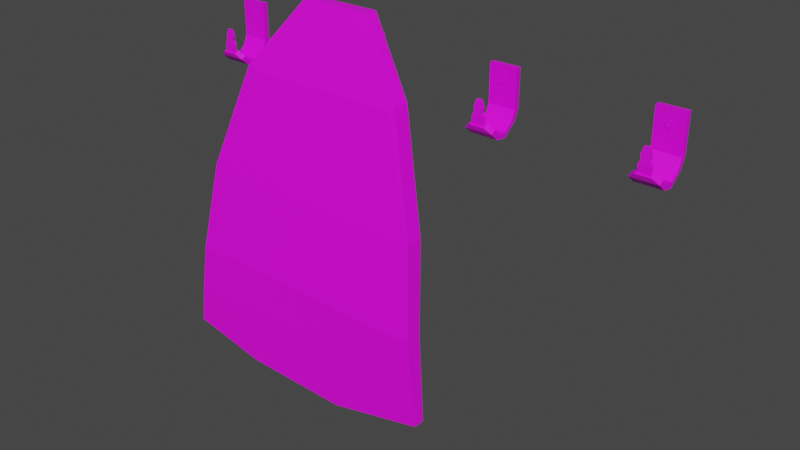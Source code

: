 # Source: customization_hanger.blend  (saved by Blender 3.5.10; exported with 4.5.12 LTS)
import bpy
from mathutils import Matrix  # noqa: F401  (used for matrix-valued properties, if any)

bpy.ops.wm.read_factory_settings(use_empty=True)
scene = bpy.context.scene
scene.name = 'Scene'

# ---- collections
col_collection = bpy.data.collections.new('Collection'); scene.collection.children.link(col_collection)

# ---- images (referenced by path relative to the original .blend; pixels are not part of the script)
import os
ASSET_DIR = os.environ.get("B2B_ASSET_DIR", "")  # directory of the original .blend (textures are referenced by path, not embedded)
HERE = os.path.dirname(os.path.abspath(__file__))  # packed textures are extracted next to this script under _unpacked/

def load_image(name, relpath, width, height, colorspace="sRGB"):
    """Load a texture the original file referenced (path relative to the .blend, or extracted next to this script)."""
    p = next((c for c in (os.path.join(HERE, relpath), os.path.join(ASSET_DIR, relpath)) if relpath and os.path.exists(c)), "")
    if p:
        img = bpy.data.images.load(p, check_existing=True)
        img.name = name
    else:  # same state as the original file: an image datablock whose file is absent (Cycles renders it pink)
        img = bpy.data.images.new(name, width, height)
        img.source = "FILE"
        img.filepath = "//" + (relpath or name)
    img.colorspace_settings.name = colorspace
    return img
img_default_material_png = load_image('default_material.png', 'default_material.png', 1024, 1024, 'sRGB')

# ---- materials (node trees are filled in below, after node groups)
mat_material = bpy.data.materials.new('Material')
mat_material.alpha_threshold = 0.0
mat_material.use_transparent_shadow = False
mat_material.roughness = 0.5
mat_material.line_color = (0.0, 0.0, 0.0, 1.0)

# ---- material node trees
mat_material.use_nodes = True; mat_material.node_tree.nodes.clear()
_N = mat_material.node_tree.nodes; _L = mat_material.node_tree.links
n0 = _N.new('ShaderNodeOutputMaterial'); n0.name = 'Material Output'; n0.location = (300, 300)
n1 = _N.new('ShaderNodeBsdfPrincipled'); n1.name = 'Principled BSDF'; n1.location = (10, 300)
n1.distribution = 'GGX'
n1.subsurface_method = 'RANDOM_WALK_SKIN'
n1.inputs[3].default_value = 1.45
n1.inputs[27].default_value = (0.0, 0.0, 0.0, 1.0)
n1.inputs[28].default_value = 1.0
n2 = _N.new('ShaderNodeTexImage'); n2.name = 'Image Texture'; n2.location = (-338, 77)
n2.image = img_default_material_png
_L.new(n1.outputs[0], n0.inputs[0])
_L.new(n2.outputs[0], n1.inputs[0])
n0.is_active_output = True

# ---- world
world_world = bpy.data.worlds.new('World'); scene.world = world_world
world_world.use_nodes = True; world_world.node_tree.nodes.clear()
_N = world_world.node_tree.nodes; _L = world_world.node_tree.links
n0 = _N.new('ShaderNodeOutputWorld'); n0.name = 'World Output'; n0.location = (300, 300)
n1 = _N.new('ShaderNodeBackground'); n1.name = 'Background'; n1.location = (10, 300)
n1.inputs[0].default_value = (0.05088, 0.05088, 0.05088, 1.0)
_L.new(n1.outputs[0], n0.inputs[0])
n0.is_active_output = True
world_world.color = (0.05088, 0.05088, 0.05088)
world_world.use_sun_shadow = False
world_world.sun_shadow_jitter_overblur = 0.0

# ---- meshes
me_cube_003 = bpy.data.meshes.new('Cube.003')
me_cube_003.from_pydata([(-0.9456, 0.0513, 0.2296), (-0.9456, 0.0513, 0.1226), (-0.8386, 0.0513, 0.2296), (-0.8386, 0.0513, 0.1226), (-0.8821, 0.0513, 0.1861), (-0.9021, 0.0513, 0.1861), (-0.9021, 0.0513, 0.1661), (-0.8821, 0.0513, 0.1661), (-0.8921, 0.0513, 0.1903), (-0.9063, 0.0513, 0.1761), (-0.8921, 0.0513, 0.1619), (-0.8779, 0.0513, 0.1761), (-0.8921, 0.03014, 0.1903), (-0.9021, 0.03014, 0.1861), (-0.9063, 0.03014, 0.1761), (-0.9021, 0.03014, 0.1661), (-0.8921, 0.03014, 0.1619), (-0.8821, 0.03014, 0.1661), (-0.8779, 0.03014, 0.1761), (-0.8821, 0.03014, 0.1861), (-0.8386, 0.03014, 0.2296), (-0.9456, 0.03014, 0.2296), (-0.9456, 0.03014, 0.1226), (-0.8386, 0.03014, 0.1226), (-0.9456, 0.03193, 0.04321), (-0.8386, 0.03193, 0.04321), (-0.9456, 0.01078, 0.04321), (-0.8386, 0.01078, 0.04321), (-0.8386, 0.03014, 0.0829), (-0.8386, 0.0513, 0.0829), (-0.9456, 0.0513, 0.0829), (-0.9456, 0.03014, 0.0829), (-0.9456, -0.02259, -0.0009627), (-0.8386, -0.02259, -0.0009627), (-0.9456, -0.01952, 0.01997), (-0.8386, -0.01952, 0.01997), (-0.9456, -0.06599, 0.006907), (-0.8386, -0.06599, 0.006907), (-0.9456, -0.05263, 0.02331), (-0.8386, -0.05263, 0.02331), (-0.9456, -0.1001, 0.03576), (-0.8386, -0.1001, 0.03576), (-0.9456, -0.08154, 0.04582), (-0.8386, -0.08154, 0.04582), (-0.9152, -0.1053, 0.05887), (-0.8691, -0.1053, 0.05887), (-0.9152, -0.09805, 0.06278), (-0.8691, -0.09805, 0.06278), (-0.9216, -0.111, 0.0558), (-0.8626, -0.111, 0.0558), (-0.9216, -0.09236, 0.06585), (-0.8626, -0.09236, 0.06585), (-0.9019, -0.1024, 0.1479), (-0.8824, -0.1024, 0.1479), (-0.9019, -0.09512, 0.1479), (-0.8824, -0.09512, 0.1479), (-0.8691, -0.09511, 0.09116), (-0.874, -0.09352, 0.1195), (-0.874, -0.1053, 0.1182), (-0.8691, -0.1069, 0.08855), (-0.9102, -0.1053, 0.1182), (-0.9152, -0.1069, 0.08855), (-0.9102, -0.09352, 0.1195), (-0.9152, -0.09511, 0.09116), (-0.8774, -0.09431, 0.1053), (-0.8774, -0.1061, 0.1034), (-0.9068, -0.1061, 0.1034), (-0.9068, -0.09431, 0.1053), (-0.903, 0.03014, 0.187), (-0.903, 0.03014, 0.1651), (-0.8812, 0.03014, 0.187), (-0.8812, 0.03014, 0.1651), (-0.8921, 0.03014, 0.1915), (-0.9076, 0.03014, 0.176), (-0.8921, 0.03014, 0.1606), (-0.8767, 0.03014, 0.176), (-0.8921, 0.03014, 0.1901), (-0.902, 0.03014, 0.186), (-0.9061, 0.03014, 0.176), (-0.902, 0.03014, 0.1661), (-0.8921, 0.03014, 0.162), (-0.8822, 0.03014, 0.1661), (-0.8781, 0.03014, 0.176), (-0.8822, 0.03014, 0.186), (-0.8921, 0.02788, 0.1798), (-0.8948, 0.02788, 0.1787), (-0.8959, 0.02788, 0.176), (-0.8948, 0.02788, 0.1734), (-0.8921, 0.02788, 0.1723), (-0.8894, 0.02788, 0.1734), (-0.8883, 0.02788, 0.176), (-0.8894, 0.02788, 0.1787), (-0.8921, 0.02788, 0.1915), (-0.903, 0.02788, 0.187), (-0.9076, 0.02788, 0.176), (-0.903, 0.02788, 0.1651), (-0.8921, 0.02788, 0.1606), (-0.8812, 0.02788, 0.1651), (-0.8767, 0.02788, 0.176), (-0.8812, 0.02788, 0.187), (-0.8921, 0.0513, 0.1901), (-0.902, 0.0513, 0.186), (-0.9061, 0.0513, 0.176), (-0.902, 0.0513, 0.1661), (-0.8921, 0.0513, 0.162), (-0.8822, 0.0513, 0.1661), (-0.8781, 0.0513, 0.176), (-0.8822, 0.0513, 0.186), (-0.8921, 0.0513, 0.176), (-0.8921, 0.02788, 0.1901), (-0.902, 0.02788, 0.186), (-0.9061, 0.02788, 0.176), (-0.902, 0.02788, 0.1661), (-0.8921, 0.02788, 0.162), (-0.8822, 0.02788, 0.1661), (-0.8781, 0.02788, 0.176), (-0.8822, 0.02788, 0.186), (-0.8921, 0.02854, 0.176), (-0.8894, 0.02854, 0.176), (-0.8949, 0.02854, 0.176), (-0.8921, 0.02854, 0.1788), (-0.8921, 0.02854, 0.1733), (-0.8941, 0.02854, 0.178), (-0.8941, 0.02854, 0.1741), (-0.8902, 0.02854, 0.1741), (-0.8902, 0.02854, 0.178), (-0.3435, 0.0513, 0.2296), (-0.3435, 0.0513, 0.1226), (-0.2365, 0.0513, 0.2296), (-0.2365, 0.0513, 0.1226), (-0.28, 0.0513, 0.1861), (-0.3, 0.0513, 0.1861), (-0.3, 0.0513, 0.1661), (-0.28, 0.0513, 0.1661), (-0.29, 0.0513, 0.1903), (-0.3042, 0.0513, 0.1761), (-0.29, 0.0513, 0.1619), (-0.2758, 0.0513, 0.1761), (-0.29, 0.03014, 0.1903), (-0.3, 0.03014, 0.1861), (-0.3042, 0.03014, 0.1761), (-0.3, 0.03014, 0.1661), (-0.29, 0.03014, 0.1619), (-0.28, 0.03014, 0.1661), (-0.2758, 0.03014, 0.1761), (-0.28, 0.03014, 0.1861), (-0.2365, 0.03014, 0.2296), (-0.3435, 0.03014, 0.2296), (-0.3435, 0.03014, 0.1226), (-0.2365, 0.03014, 0.1226), (-0.3435, 0.03193, 0.04321), (-0.2365, 0.03193, 0.04321), (-0.3435, 0.01078, 0.04321), (-0.2365, 0.01078, 0.04321), (-0.2365, 0.03014, 0.0829), (-0.2365, 0.0513, 0.0829), (-0.3435, 0.0513, 0.0829), (-0.3435, 0.03014, 0.0829), (-0.3435, -0.02259, -0.0009627), (-0.2365, -0.02259, -0.0009627), (-0.3435, -0.01952, 0.01997), (-0.2365, -0.01952, 0.01997), (-0.3435, -0.06599, 0.006907), (-0.2365, -0.06599, 0.006907), (-0.3435, -0.05263, 0.02331), (-0.2365, -0.05263, 0.02331), (-0.3435, -0.1001, 0.03576), (-0.2365, -0.1001, 0.03576), (-0.3435, -0.08154, 0.04582), (-0.2365, -0.08154, 0.04582), (-0.3131, -0.1053, 0.05887), (-0.267, -0.1053, 0.05887), (-0.3131, -0.09805, 0.06278), (-0.267, -0.09805, 0.06278), (-0.3195, -0.111, 0.0558), (-0.2605, -0.111, 0.0558), (-0.3195, -0.09236, 0.06585), (-0.2605, -0.09236, 0.06585), (-0.2998, -0.1024, 0.1479), (-0.2803, -0.1024, 0.1479), (-0.2998, -0.09512, 0.1479), (-0.2803, -0.09512, 0.1479), (-0.267, -0.09511, 0.09116), (-0.2719, -0.09352, 0.1195), (-0.2719, -0.1053, 0.1182), (-0.267, -0.1069, 0.08855), (-0.3081, -0.1053, 0.1182), (-0.3131, -0.1069, 0.08855), (-0.3081, -0.09352, 0.1195), (-0.3131, -0.09511, 0.09116), (-0.2753, -0.09431, 0.1053), (-0.2753, -0.1061, 0.1034), (-0.3047, -0.1061, 0.1034), (-0.3047, -0.09431, 0.1053), (-0.3009, 0.03014, 0.187), (-0.3009, 0.03014, 0.1651), (-0.2791, 0.03014, 0.187), (-0.2791, 0.03014, 0.1651), (-0.29, 0.03014, 0.1915), (-0.3054, 0.03014, 0.176), (-0.29, 0.03014, 0.1606), (-0.2746, 0.03014, 0.176), (-0.29, 0.03014, 0.1901), (-0.2999, 0.03014, 0.186), (-0.304, 0.03014, 0.176), (-0.2999, 0.03014, 0.1661), (-0.29, 0.03014, 0.162), (-0.2801, 0.03014, 0.1661), (-0.276, 0.03014, 0.176), (-0.2801, 0.03014, 0.186), (-0.29, 0.02788, 0.1798), (-0.2927, 0.02788, 0.1787), (-0.2938, 0.02788, 0.176), (-0.2927, 0.02788, 0.1734), (-0.29, 0.02788, 0.1723), (-0.2873, 0.02788, 0.1734), (-0.2862, 0.02788, 0.176), (-0.2873, 0.02788, 0.1787), (-0.29, 0.02788, 0.1915), (-0.3009, 0.02788, 0.187), (-0.3054, 0.02788, 0.176), (-0.3009, 0.02788, 0.1651), (-0.29, 0.02788, 0.1606), (-0.2791, 0.02788, 0.1651), (-0.2746, 0.02788, 0.176), (-0.2791, 0.02788, 0.187), (-0.29, 0.0513, 0.1901), (-0.2999, 0.0513, 0.186), (-0.304, 0.0513, 0.176), (-0.2999, 0.0513, 0.1661), (-0.29, 0.0513, 0.162), (-0.2801, 0.0513, 0.1661), (-0.276, 0.0513, 0.176), (-0.2801, 0.0513, 0.186), (-0.29, 0.0513, 0.176), (-0.29, 0.02788, 0.1901), (-0.2999, 0.02788, 0.186), (-0.304, 0.02788, 0.176), (-0.2999, 0.02788, 0.1661), (-0.29, 0.02788, 0.162), (-0.2801, 0.02788, 0.1661), (-0.276, 0.02788, 0.176), (-0.2801, 0.02788, 0.186), (-0.29, 0.02854, 0.176), (-0.2873, 0.02854, 0.176), (-0.2927, 0.02854, 0.176), (-0.29, 0.02854, 0.1788), (-0.29, 0.02854, 0.1733), (-0.2919, 0.02854, 0.178), (-0.2919, 0.02854, 0.1741), (-0.2881, 0.02854, 0.1741), (-0.2881, 0.02854, 0.178), (0.8546, 0.0513, 0.2296), (0.8546, 0.0513, 0.1226), (0.9615, 0.0513, 0.2296), (0.9615, 0.0513, 0.1226), (0.9181, 0.0513, 0.1861), (0.898, 0.0513, 0.1861), (0.898, 0.0513, 0.1661), (0.9181, 0.0513, 0.1661), (0.9081, 0.0513, 0.1903), (0.8939, 0.0513, 0.1761), (0.9081, 0.0513, 0.1619), (0.9222, 0.0513, 0.1761), (0.9081, 0.03014, 0.1903), (0.898, 0.03014, 0.1861), (0.8939, 0.03014, 0.1761), (0.898, 0.03014, 0.1661), (0.9081, 0.03014, 0.1619), (0.9181, 0.03014, 0.1661), (0.9181, 0.03014, 0.1861), (0.9615, 0.03014, 0.2296), (0.8546, 0.03014, 0.2296), (0.8546, 0.03014, 0.1226), (0.9615, 0.03014, 0.1226), (0.8546, 0.03193, 0.04321), (0.9615, 0.03193, 0.04321), (0.8546, 0.01078, 0.04321), (0.9615, 0.01078, 0.04321), (0.9615, 0.03014, 0.0829), (0.9615, 0.0513, 0.0829), (0.8546, 0.0513, 0.0829), (0.8546, 0.03014, 0.0829), (0.8546, -0.02259, -0.0009627), (0.9615, -0.02259, -0.0009627), (0.8546, -0.01952, 0.01997), (0.9615, -0.01952, 0.01997), (0.8546, -0.06599, 0.006907), (0.9615, -0.06599, 0.006907), (0.8546, -0.05263, 0.02331), (0.9615, -0.05263, 0.02331), (0.8546, -0.1001, 0.03576), (0.9615, -0.1001, 0.03576), (0.8546, -0.08154, 0.04582), (0.9615, -0.08154, 0.04582), (0.885, -0.1053, 0.05887), (0.9311, -0.1053, 0.05887), (0.885, -0.09805, 0.06278), (0.9311, -0.09805, 0.06278), (0.8785, -0.111, 0.0558), (0.9376, -0.111, 0.0558), (0.8785, -0.09236, 0.06585), (0.9376, -0.09236, 0.06585), (0.8983, -0.1024, 0.1479), (0.9178, -0.1024, 0.1479), (0.8983, -0.09512, 0.1479), (0.9178, -0.09512, 0.1479), (0.9311, -0.09511, 0.09116), (0.9262, -0.09352, 0.1195), (0.9262, -0.1053, 0.1182), (0.9311, -0.1069, 0.08855), (0.8899, -0.1053, 0.1182), (0.885, -0.1069, 0.08855), (0.8899, -0.09352, 0.1195), (0.885, -0.09511, 0.09116), (0.9228, -0.09431, 0.1053), (0.9228, -0.1061, 0.1034), (0.8933, -0.1061, 0.1034), (0.8933, -0.09431, 0.1053), (0.2429, 0.0513, 0.2296), (0.2429, 0.0513, 0.1226), (0.3499, 0.0513, 0.2296), (0.3499, 0.0513, 0.1226), (0.3064, 0.0513, 0.1861), (0.2864, 0.0513, 0.1861), (0.2864, 0.0513, 0.1661), (0.3064, 0.0513, 0.1661), (0.2964, 0.0513, 0.1903), (0.2822, 0.0513, 0.1761), (0.2964, 0.0513, 0.1619), (0.3106, 0.0513, 0.1761), (0.2964, 0.03014, 0.1903), (0.2864, 0.03014, 0.1861), (0.2822, 0.03014, 0.1761), (0.2864, 0.03014, 0.1661), (0.2964, 0.03014, 0.1619), (0.3064, 0.03014, 0.1661), (0.3064, 0.03014, 0.1861), (0.3499, 0.03014, 0.2296), (0.2429, 0.03014, 0.2296), (0.2429, 0.03014, 0.1226), (0.3499, 0.03014, 0.1226), (0.2429, 0.03193, 0.04321), (0.3499, 0.03193, 0.04321), (0.2429, 0.01078, 0.04321), (0.3499, 0.01078, 0.04321), (0.3499, 0.03014, 0.0829), (0.3499, 0.0513, 0.0829), (0.2429, 0.0513, 0.0829), (0.2429, 0.03014, 0.0829), (0.2429, -0.02259, -0.0009627), (0.3499, -0.02259, -0.0009627), (0.2429, -0.01952, 0.01997), (0.3499, -0.01952, 0.01997), (0.2429, -0.06599, 0.006907), (0.3499, -0.06599, 0.006907), (0.2429, -0.05263, 0.02331), (0.3499, -0.05263, 0.02331), (0.2429, -0.1001, 0.03576), (0.3499, -0.1001, 0.03576), (0.2429, -0.08154, 0.04582), (0.3499, -0.08154, 0.04582), (0.2734, -0.1053, 0.05887), (0.3195, -0.1053, 0.05887), (0.2734, -0.09805, 0.06278), (0.3195, -0.09805, 0.06278), (0.2669, -0.111, 0.0558), (0.3259, -0.111, 0.0558), (0.2669, -0.09236, 0.06585), (0.3259, -0.09236, 0.06585), (0.2867, -0.1024, 0.1479), (0.3062, -0.1024, 0.1479), (0.2867, -0.09512, 0.1479), (0.3062, -0.09512, 0.1479), (0.3195, -0.09511, 0.09116), (0.3145, -0.09352, 0.1195), (0.3145, -0.1053, 0.1182), (0.3195, -0.1069, 0.08855), (0.2783, -0.1053, 0.1182), (0.2734, -0.1069, 0.08855), (0.2783, -0.09352, 0.1195), (0.2734, -0.09511, 0.09116), (0.3111, -0.09431, 0.1053), (0.3111, -0.1061, 0.1034), (0.2817, -0.1061, 0.1034), (0.2817, -0.09431, 0.1053), (0.8959, 0.03014, 0.187), (0.8959, 0.03014, 0.1651), (0.9177, 0.03014, 0.187), (0.9177, 0.03014, 0.1651), (0.9068, 0.03014, 0.1915), (0.8914, 0.03014, 0.176), (0.9068, 0.03014, 0.1606), (0.9222, 0.03014, 0.176), (0.9068, 0.03014, 0.1901), (0.8969, 0.03014, 0.186), (0.8928, 0.03014, 0.176), (0.8969, 0.03014, 0.1661), (0.9068, 0.03014, 0.162), (0.9167, 0.03014, 0.1661), (0.9208, 0.03014, 0.176), (0.9167, 0.03014, 0.186), (0.9068, 0.02788, 0.1798), (0.9041, 0.02788, 0.1787), (0.903, 0.02788, 0.176), (0.9041, 0.02788, 0.1734), (0.9068, 0.02788, 0.1723), (0.9095, 0.02788, 0.1734), (0.9106, 0.02788, 0.176), (0.9095, 0.02788, 0.1787), (0.9068, 0.02788, 0.1915), (0.8959, 0.02788, 0.187), (0.8914, 0.02788, 0.176), (0.8959, 0.02788, 0.1651), (0.9068, 0.02788, 0.1606), (0.9177, 0.02788, 0.1651), (0.9222, 0.02788, 0.176), (0.9177, 0.02788, 0.187), (0.9068, 0.0513, 0.1901), (0.8969, 0.0513, 0.186), (0.8928, 0.0513, 0.176), (0.8969, 0.0513, 0.1661), (0.9068, 0.0513, 0.162), (0.9167, 0.0513, 0.1661), (0.9208, 0.0513, 0.176), (0.9167, 0.0513, 0.186), (0.9068, 0.0513, 0.176), (0.9068, 0.02788, 0.1901), (0.8969, 0.02788, 0.186), (0.8928, 0.02788, 0.176), (0.8969, 0.02788, 0.1661), (0.9068, 0.02788, 0.162), (0.9167, 0.02788, 0.1661), (0.9208, 0.02788, 0.176), (0.9167, 0.02788, 0.186), (0.9068, 0.02854, 0.176), (0.9095, 0.02854, 0.176), (0.9041, 0.02854, 0.176), (0.9068, 0.02854, 0.1788), (0.9068, 0.02854, 0.1733), (0.9049, 0.02854, 0.178), (0.9049, 0.02854, 0.1741), (0.9087, 0.02854, 0.1741), (0.9087, 0.02854, 0.178), (0.2842, 0.03014, 0.187), (0.2842, 0.03014, 0.1651), (0.3061, 0.03014, 0.187), (0.3061, 0.03014, 0.1651), (0.2952, 0.03014, 0.1915), (0.2797, 0.03014, 0.176), (0.2952, 0.03014, 0.1606), (0.3106, 0.03014, 0.176), (0.2952, 0.03014, 0.1901), (0.2852, 0.03014, 0.186), (0.2811, 0.03014, 0.176), (0.2852, 0.03014, 0.1661), (0.2952, 0.03014, 0.162), (0.3051, 0.03014, 0.1661), (0.3092, 0.03014, 0.176), (0.3051, 0.03014, 0.186), (0.2952, 0.02788, 0.1798), (0.2925, 0.02788, 0.1787), (0.2914, 0.02788, 0.176), (0.2925, 0.02788, 0.1734), (0.2952, 0.02788, 0.1723), (0.2978, 0.02788, 0.1734), (0.2989, 0.02788, 0.176), (0.2978, 0.02788, 0.1787), (0.2952, 0.02788, 0.1915), (0.2842, 0.02788, 0.187), (0.2797, 0.02788, 0.176), (0.2842, 0.02788, 0.1651), (0.2952, 0.02788, 0.1606), (0.3061, 0.02788, 0.1651), (0.3106, 0.02788, 0.176), (0.3061, 0.02788, 0.187), (0.2952, 0.0513, 0.1901), (0.2852, 0.0513, 0.186), (0.2811, 0.0513, 0.176), (0.2852, 0.0513, 0.1661), (0.2952, 0.0513, 0.162), (0.3051, 0.0513, 0.1661), (0.3092, 0.0513, 0.176), (0.3051, 0.0513, 0.186), (0.2952, 0.0513, 0.176), (0.2952, 0.02788, 0.1901), (0.2852, 0.02788, 0.186), (0.2811, 0.02788, 0.176), (0.2852, 0.02788, 0.1661), (0.2952, 0.02788, 0.162), (0.3051, 0.02788, 0.1661), (0.3092, 0.02788, 0.176), (0.3051, 0.02788, 0.186), (0.2952, 0.02854, 0.176), (0.2979, 0.02854, 0.176), (0.2924, 0.02854, 0.176), (0.2952, 0.02854, 0.1788), (0.2952, 0.02854, 0.1733), (0.2932, 0.02854, 0.178), (0.2932, 0.02854, 0.1741), (0.2971, 0.02854, 0.1741), (0.2971, 0.02854, 0.178), (-0.4283, -0.147, 0.3245), (-0.6238, -0.2329, 0.07641), (-0.7488, -0.3156, -0.3254), (-0.8485, -0.3644, -1.01), (-0.8881, -0.3198, -1.037), (0.2518, -0.3198, -1.04), (-0.7832, -0.2456, -0.3178), (-0.6557, -0.1612, 0.09184), (-0.446, -0.09101, 0.3577), (-0.1536, -0.09101, 0.3577), (0.043, -0.1612, 0.09184), (0.1744, -0.2456, -0.3543), (-0.1369, -0.3198, -1.126), (-0.5746, -0.3198, -1.108), (-0.172, -0.147, 0.3245), (0.01078, -0.2328, 0.07715), (0.1397, -0.3158, -0.3611), (0.2132, -0.3644, -1.013), (-0.1401, -0.3645, -1.091), (-0.5699, -0.3645, -1.073), (-0.8008, -0.3614, -0.6823), (0.1781, -0.3615, -0.7012), (0.1974, -0.366, -0.8728), (-0.827, -0.366, -0.8621), (-0.8357, -0.3034, -0.6773), (0.2131, -0.2967, -0.6973), (0.043, -0.2283, 0.09184), (0.1744, -0.3144, -0.3543), (-0.1536, -0.1354, 0.3577), (-0.446, -0.1354, 0.3577), (-0.6557, -0.2283, 0.09184), (-0.7832, -0.3144, -0.3178), (-0.8357, -0.3611, -0.6773), (0.2324, -0.366, -0.8688), (0.2518, -0.3642, -1.04), (-0.1369, -0.3642, -1.126), (-0.5746, -0.3642, -1.108), (-0.8881, -0.3642, -1.037), (-0.8619, -0.366, -0.8571), (0.2131, -0.3611, -0.6973), (-0.597, -0.1416, 0.1663), (-0.01207, -0.1416, 0.1663), (-0.3382, -0.1612, 0.09184), (-0.2315, -0.1612, 0.09184), (-0.3382, -0.1416, 0.1663), (-0.2315, -0.1416, 0.1663), (-0.3258, -0.1613, 0.09184), (-0.2439, -0.1612, 0.09184), (-0.3258, -0.1416, 0.1663), (-0.2438, -0.1415, 0.1663), (-0.2438, -0.1323, 0.08422), (-0.2314, -0.1324, 0.08422), (-0.2438, -0.1127, 0.1587), (-0.2314, -0.1127, 0.1587), (-0.3381, -0.1127, 0.1587), (-0.3381, -0.1324, 0.08422), (-0.3258, -0.1324, 0.08422), (-0.3257, -0.1127, 0.1587), (-0.2437, -0.1041, 0.07675), (-0.2314, -0.0949, 0.07433), (-0.2437, -0.0844, 0.1512), (-0.2314, -0.07523, 0.1488), (-0.338, -0.07523, 0.1488), (-0.338, -0.0949, 0.07433), (-0.3257, -0.1041, 0.07675), (-0.3257, -0.08445, 0.1512), (-0.277, -0.09204, 0.07358), (-0.2646, -0.08287, 0.07115), (-0.2769, -0.07237, 0.1481), (-0.2646, -0.0632, 0.1456), (-0.2972, -0.08936, 0.07285), (-0.2972, -0.06969, 0.1473), (-0.3095, -0.08014, 0.07042), (-0.3095, -0.06047, 0.1449)], [], [(19, 18, 17, 23, 20), (5, 0, 2, 4, 8), (6, 1, 0, 5, 9), (7, 3, 1, 6, 10), (4, 2, 3, 7, 11), (17, 16, 15, 22, 23), (15, 14, 13, 21, 22), (13, 12, 19, 20, 21), (29, 28, 27, 25), (9, 5, 13, 14), (4, 11, 18, 19), (5, 8, 12, 13), (3, 2, 20, 23), (10, 6, 15, 16), (2, 0, 21, 20), (6, 9, 14, 15), (11, 7, 17, 18), (0, 1, 22, 21), (8, 4, 19, 12), (7, 10, 16, 17), (26, 24, 32, 34), (30, 29, 25, 24), (28, 31, 26, 27), (31, 30, 24, 26), (22, 1, 30, 31), (23, 22, 31, 28), (1, 3, 29, 30), (3, 23, 28, 29), (32, 33, 37, 36), (27, 26, 34, 35), (25, 27, 35, 33), (24, 25, 33, 32), (38, 36, 40, 42), (34, 32, 36, 38), (35, 34, 38, 39), (33, 35, 39, 37), (41, 43, 51, 49), (39, 38, 42, 43), (37, 39, 43, 41), (36, 37, 41, 40), (58, 57, 55, 53), (40, 41, 49, 48), (42, 40, 48, 50), (43, 42, 50, 51), (45, 44, 48, 49), (46, 47, 51, 50), (47, 45, 49, 51), (44, 46, 50, 48), (52, 53, 55, 54), (60, 58, 53, 52), (62, 60, 52, 54), (57, 62, 54, 55), (47, 46, 63, 56), (64, 67, 62, 57), (46, 44, 61, 63), (67, 66, 60, 62), (44, 45, 59, 61), (66, 65, 58, 60), (45, 47, 56, 59), (65, 64, 57, 58), (59, 56, 64, 65), (61, 59, 65, 66), (63, 61, 66, 67), (56, 63, 67, 64), (77, 76, 100, 101), (81, 80, 104, 105), (76, 83, 107, 100), (80, 79, 103, 104), (77, 68, 72, 76), (79, 69, 73, 78), (81, 71, 74, 80), (83, 70, 75, 82), (76, 72, 70, 83), (78, 73, 68, 77), (80, 74, 69, 79), (82, 75, 71, 81), (88, 89, 124, 121), (91, 84, 120, 125), (87, 88, 121, 123), (86, 87, 123, 119), (110, 109, 92, 93), (112, 111, 94, 95), (114, 113, 96, 97), (116, 115, 98, 99), (109, 116, 99, 92), (111, 110, 93, 94), (113, 112, 95, 96), (115, 114, 97, 98), (68, 73, 94, 93), (75, 70, 99, 98), (73, 69, 95, 94), (69, 74, 96, 95), (70, 72, 92, 99), (74, 71, 97, 96), (72, 68, 93, 92), (71, 75, 98, 97), (108, 106, 105, 104), (100, 107, 106, 108), (101, 100, 108, 102), (102, 108, 104, 103), (82, 81, 105, 106), (78, 77, 101, 102), (83, 82, 106, 107), (79, 78, 102, 103), (85, 84, 109, 110), (87, 86, 111, 112), (89, 88, 113, 114), (91, 90, 115, 116), (84, 91, 116, 109), (86, 85, 110, 111), (88, 87, 112, 113), (90, 89, 114, 115), (117, 121, 124, 118), (120, 117, 118, 125), (122, 119, 117, 120), (119, 123, 121, 117), (84, 85, 122, 120), (89, 90, 118, 124), (85, 86, 119, 122), (90, 91, 125, 118), (145, 144, 143, 149, 146), (131, 126, 128, 130, 134), (132, 127, 126, 131, 135), (133, 129, 127, 132, 136), (130, 128, 129, 133, 137), (143, 142, 141, 148, 149), (141, 140, 139, 147, 148), (139, 138, 145, 146, 147), (155, 154, 153, 151), (135, 131, 139, 140), (130, 137, 144, 145), (131, 134, 138, 139), (129, 128, 146, 149), (136, 132, 141, 142), (128, 126, 147, 146), (132, 135, 140, 141), (137, 133, 143, 144), (126, 127, 148, 147), (134, 130, 145, 138), (133, 136, 142, 143), (152, 150, 158, 160), (156, 155, 151, 150), (154, 157, 152, 153), (157, 156, 150, 152), (148, 127, 156, 157), (149, 148, 157, 154), (127, 129, 155, 156), (129, 149, 154, 155), (158, 159, 163, 162), (153, 152, 160, 161), (151, 153, 161, 159), (150, 151, 159, 158), (164, 162, 166, 168), (160, 158, 162, 164), (161, 160, 164, 165), (159, 161, 165, 163), (167, 169, 177, 175), (165, 164, 168, 169), (163, 165, 169, 167), (162, 163, 167, 166), (184, 183, 181, 179), (166, 167, 175, 174), (168, 166, 174, 176), (169, 168, 176, 177), (171, 170, 174, 175), (172, 173, 177, 176), (173, 171, 175, 177), (170, 172, 176, 174), (178, 179, 181, 180), (186, 184, 179, 178), (188, 186, 178, 180), (183, 188, 180, 181), (173, 172, 189, 182), (190, 193, 188, 183), (172, 170, 187, 189), (193, 192, 186, 188), (170, 171, 185, 187), (192, 191, 184, 186), (171, 173, 182, 185), (191, 190, 183, 184), (185, 182, 190, 191), (187, 185, 191, 192), (189, 187, 192, 193), (182, 189, 193, 190), (203, 202, 226, 227), (207, 206, 230, 231), (202, 209, 233, 226), (206, 205, 229, 230), (203, 194, 198, 202), (205, 195, 199, 204), (207, 197, 200, 206), (209, 196, 201, 208), (202, 198, 196, 209), (204, 199, 194, 203), (206, 200, 195, 205), (208, 201, 197, 207), (214, 215, 250, 247), (217, 210, 246, 251), (213, 214, 247, 249), (212, 213, 249, 245), (236, 235, 218, 219), (238, 237, 220, 221), (240, 239, 222, 223), (242, 241, 224, 225), (235, 242, 225, 218), (237, 236, 219, 220), (239, 238, 221, 222), (241, 240, 223, 224), (194, 199, 220, 219), (201, 196, 225, 224), (199, 195, 221, 220), (195, 200, 222, 221), (196, 198, 218, 225), (200, 197, 223, 222), (198, 194, 219, 218), (197, 201, 224, 223), (234, 232, 231, 230), (226, 233, 232, 234), (227, 226, 234, 228), (228, 234, 230, 229), (208, 207, 231, 232), (204, 203, 227, 228), (209, 208, 232, 233), (205, 204, 228, 229), (211, 210, 235, 236), (213, 212, 237, 238), (215, 214, 239, 240), (217, 216, 241, 242), (210, 217, 242, 235), (212, 211, 236, 237), (214, 213, 238, 239), (216, 215, 240, 241), (243, 247, 250, 244), (246, 243, 244, 251), (248, 245, 243, 246), (245, 249, 247, 243), (210, 211, 248, 246), (215, 216, 244, 250), (211, 212, 245, 248), (216, 217, 251, 244), (270, 393, 269, 274, 271), (257, 252, 254, 256, 260), (258, 253, 252, 257, 261), (259, 255, 253, 258, 262), (256, 254, 255, 259, 263), (269, 268, 267, 273, 274), (267, 266, 265, 272, 273), (265, 264, 270, 271, 272), (280, 279, 278, 276), (261, 257, 265, 266), (256, 263, 393, 270), (257, 260, 264, 265), (255, 254, 271, 274), (262, 258, 267, 268), (254, 252, 272, 271), (258, 261, 266, 267), (263, 259, 269, 393), (252, 253, 273, 272), (260, 256, 270, 264), (259, 262, 268, 269), (277, 275, 283, 285), (281, 280, 276, 275), (279, 282, 277, 278), (282, 281, 275, 277), (273, 253, 281, 282), (274, 273, 282, 279), (253, 255, 280, 281), (255, 274, 279, 280), (283, 284, 288, 287), (278, 277, 285, 286), (276, 278, 286, 284), (275, 276, 284, 283), (289, 287, 291, 293), (285, 283, 287, 289), (286, 285, 289, 290), (284, 286, 290, 288), (292, 294, 302, 300), (290, 289, 293, 294), (288, 290, 294, 292), (287, 288, 292, 291), (309, 308, 306, 304), (291, 292, 300, 299), (293, 291, 299, 301), (294, 293, 301, 302), (296, 295, 299, 300), (297, 298, 302, 301), (298, 296, 300, 302), (295, 297, 301, 299), (303, 304, 306, 305), (311, 309, 304, 303), (313, 311, 303, 305), (308, 313, 305, 306), (298, 297, 314, 307), (315, 318, 313, 308), (297, 295, 312, 314), (318, 317, 311, 313), (295, 296, 310, 312), (317, 316, 309, 311), (296, 298, 307, 310), (316, 315, 308, 309), (310, 307, 315, 316), (312, 310, 316, 317), (314, 312, 317, 318), (307, 314, 318, 315), (337, 451, 336, 341, 338), (324, 319, 321, 323, 327), (325, 320, 319, 324, 328), (326, 322, 320, 325, 329), (323, 321, 322, 326, 330), (336, 335, 334, 340, 341), (334, 333, 332, 339, 340), (332, 331, 337, 338, 339), (347, 346, 345, 343), (328, 324, 332, 333), (323, 330, 451, 337), (324, 327, 331, 332), (322, 321, 338, 341), (329, 325, 334, 335), (321, 319, 339, 338), (325, 328, 333, 334), (330, 326, 336, 451), (319, 320, 340, 339), (327, 323, 337, 331), (326, 329, 335, 336), (344, 342, 350, 352), (348, 347, 343, 342), (346, 349, 344, 345), (349, 348, 342, 344), (340, 320, 348, 349), (341, 340, 349, 346), (320, 322, 347, 348), (322, 341, 346, 347), (350, 351, 355, 354), (345, 344, 352, 353), (343, 345, 353, 351), (342, 343, 351, 350), (356, 354, 358, 360), (352, 350, 354, 356), (353, 352, 356, 357), (351, 353, 357, 355), (359, 361, 369, 367), (357, 356, 360, 361), (355, 357, 361, 359), (354, 355, 359, 358), (376, 375, 373, 371), (358, 359, 367, 366), (360, 358, 366, 368), (361, 360, 368, 369), (363, 362, 366, 367), (364, 365, 369, 368), (365, 363, 367, 369), (362, 364, 368, 366), (370, 371, 373, 372), (378, 376, 371, 370), (380, 378, 370, 372), (375, 380, 372, 373), (365, 364, 381, 374), (382, 385, 380, 375), (364, 362, 379, 381), (385, 384, 378, 380), (362, 363, 377, 379), (384, 383, 376, 378), (363, 365, 374, 377), (383, 382, 375, 376), (377, 374, 382, 383), (379, 377, 383, 384), (381, 379, 384, 385), (374, 381, 385, 382), (395, 394, 418, 419), (399, 398, 422, 423), (394, 401, 425, 418), (398, 397, 421, 422), (395, 386, 390, 394), (397, 387, 391, 396), (399, 389, 392, 398), (401, 388, 393, 400), (394, 390, 388, 401), (396, 391, 386, 395), (398, 392, 387, 397), (400, 393, 389, 399), (406, 407, 442, 439), (409, 402, 438, 443), (405, 406, 439, 441), (404, 405, 441, 437), (428, 427, 410, 411), (430, 429, 412, 413), (432, 431, 414, 415), (434, 433, 416, 417), (427, 434, 417, 410), (429, 428, 411, 412), (431, 430, 413, 414), (433, 432, 415, 416), (386, 391, 412, 411), (393, 388, 417, 416), (391, 387, 413, 412), (387, 392, 414, 413), (388, 390, 410, 417), (392, 389, 415, 414), (390, 386, 411, 410), (389, 393, 416, 415), (426, 424, 423, 422), (418, 425, 424, 426), (419, 418, 426, 420), (420, 426, 422, 421), (400, 399, 423, 424), (396, 395, 419, 420), (401, 400, 424, 425), (397, 396, 420, 421), (403, 402, 427, 428), (405, 404, 429, 430), (407, 406, 431, 432), (409, 408, 433, 434), (402, 409, 434, 427), (404, 403, 428, 429), (406, 405, 430, 431), (408, 407, 432, 433), (435, 439, 442, 436), (438, 435, 436, 443), (440, 437, 435, 438), (437, 441, 439, 435), (402, 403, 440, 438), (407, 408, 436, 442), (403, 404, 437, 440), (408, 409, 443, 436), (453, 452, 476, 477), (457, 456, 480, 481), (452, 459, 483, 476), (456, 455, 479, 480), (453, 444, 448, 452), (455, 445, 449, 454), (457, 447, 450, 456), (459, 446, 451, 458), (452, 448, 446, 459), (454, 449, 444, 453), (456, 450, 445, 455), (458, 451, 447, 457), (464, 465, 500, 497), (467, 460, 496, 501), (463, 464, 497, 499), (462, 463, 499, 495), (486, 485, 468, 469), (488, 487, 470, 471), (490, 489, 472, 473), (492, 491, 474, 475), (485, 492, 475, 468), (487, 486, 469, 470), (489, 488, 471, 472), (491, 490, 473, 474), (444, 449, 470, 469), (451, 446, 475, 474), (449, 445, 471, 470), (445, 450, 472, 471), (446, 448, 468, 475), (450, 447, 473, 472), (448, 444, 469, 468), (447, 451, 474, 473), (484, 482, 481, 480), (476, 483, 482, 484), (477, 476, 484, 478), (478, 484, 480, 479), (458, 457, 481, 482), (454, 453, 477, 478), (459, 458, 482, 483), (455, 454, 478, 479), (461, 460, 485, 486), (463, 462, 487, 488), (465, 464, 489, 490), (467, 466, 491, 492), (460, 467, 492, 485), (462, 461, 486, 487), (464, 463, 488, 489), (466, 465, 490, 491), (493, 497, 500, 494), (496, 493, 494, 501), (498, 495, 493, 496), (495, 499, 497, 493), (460, 461, 498, 496), (465, 466, 494, 500), (461, 462, 495, 498), (466, 467, 501, 494), (507, 527, 513, 529, 541, 535, 536), (511, 510, 531, 530), (542, 510, 511, 543, 547, 551, 550, 546), (503, 517, 516, 502), (508, 526, 506, 539, 540, 534, 533), (514, 507, 536, 537), (512, 543, 511, 530, 528), (509, 508, 533, 532), (515, 514, 537, 538), (513, 512, 528, 529), (510, 542, 509, 532, 531), (506, 515, 538, 539), (522, 523, 518, 504), (504, 518, 517, 503), (525, 524, 523, 522), (505, 521, 520, 519, 524, 525), (526, 508, 513, 527), (506, 526, 527, 507, 514, 515), (508, 509, 544, 548, 549, 545, 512, 513), (517, 518, 529, 528), (516, 517, 528, 530), (502, 516, 530, 531), (503, 502, 531, 532), (504, 503, 532, 533), (522, 504, 533, 534), (524, 519, 536, 535), (519, 520, 537, 536), (520, 521, 538, 537), (521, 505, 539, 538), (525, 522, 534, 540), (518, 523, 541, 529), (523, 524, 535, 541), (505, 525, 540, 539), (545, 547, 543, 512), (509, 542, 546, 544), (549, 551, 554, 552), (544, 546, 556, 557), (548, 550, 551, 549), (554, 555, 563, 562), (555, 553, 561, 563), (547, 545, 553, 555), (551, 547, 555, 554), (545, 549, 552, 553), (550, 548, 558, 559), (546, 550, 559, 556), (548, 544, 557, 558), (560, 562, 570, 568), (564, 567, 573, 575), (559, 558, 566, 567), (558, 557, 565, 566), (557, 556, 564, 565), (553, 552, 560, 561), (552, 554, 562, 560), (556, 559, 567, 564), (571, 569, 574, 575), (563, 561, 569, 571), (562, 563, 571, 570), (561, 560, 568, 569), (574, 575, 573, 572), (567, 566, 572, 573), (566, 565, 574, 572), (565, 564, 575, 574), (569, 568, 572, 574), (568, 570, 573, 572), (570, 571, 575, 573)])
_uv = me_cube_003.uv_layers.new(name='UVMap')
_uv.uv.foreach_set('vector', [0.4023, 0.7402, 0.4023, 0.7402, 0.4023, 0.7402, 0.4023, 0.7402, 0.4023, 0.7402, 0.4023, 0.7402, 0.4023, 0.7402, 0.4023, 0.7402, 0.4023, 0.7402, 0.4023, 0.7402, 0.4023, 0.7402, 0.4023, 0.7402, 0.4023, 0.7402, 0.4023, 0.7402, 0.4023, 0.7402, 0.4023, 0.7402, 0.4023, 0.7402, 0.4023, 0.7402, 0.4023, 0.7402, 0.4023, 0.7402, 0.4023, 0.7402, 0.4023, 0.7402, 0.4023, 0.7402, 0.4023, 0.7402, 0.4023, 0.7402, 0.4023, 0.7402, 0.4023, 0.7402, 0.4023, 0.7402, 0.4023, 0.7402, 0.4023, 0.7402, 0.4023, 0.7402, 0.4023, 0.7402, 0.4023, 0.7402, 0.4023, 0.7402, 0.4023, 0.7402, 0.4023, 0.7402, 0.4023, 0.7402, 0.4023, 0.7402, 0.4023, 0.7402, 0.4023, 0.7402, 0.4023, 0.7402, 0.4023, 0.7402, 0.4023, 0.7402, 0.4023, 0.7402, 0.4023, 0.7402, 0.4023, 0.7402, 0.4023, 0.7402, 0.4023, 0.7402, 0.4023, 0.7402, 0.4023, 0.7402, 0.4023, 0.7402, 0.4023, 0.7402, 0.4023, 0.7402, 0.4023, 0.7402, 0.4023, 0.7402, 0.4023, 0.7402, 0.4023, 0.7402, 0.4023, 0.7402, 0.4023, 0.7402, 0.4023, 0.7402, 0.4023, 0.7402, 0.4023, 0.7402, 0.4023, 0.7402, 0.4023, 0.7402, 0.4023, 0.7402, 0.4023, 0.7402, 0.4023, 0.7402, 0.4023, 0.7402, 0.4023, 0.7402, 0.4023, 0.7402, 0.4023, 0.7402, 0.4023, 0.7402, 0.4023, 0.7402, 0.4023, 0.7402, 0.4023, 0.7402, 0.4023, 0.7402, 0.4023, 0.7402, 0.4023, 0.7402, 0.4023, 0.7402, 0.4023, 0.7402, 0.4023, 0.7402, 0.4023, 0.7402, 0.4023, 0.7402, 0.4023, 0.7402, 0.4023, 0.7402, 0.4023, 0.7402, 0.4023, 0.7402, 0.4023, 0.7402, 0.4023, 0.7402, 0.4023, 0.7402, 0.4023, 0.7402, 0.4023, 0.7402, 0.4023, 0.7402, 0.4023, 0.7402, 0.4023, 0.7402, 0.4023, 0.7402, 0.4023, 0.7402, 0.4023, 0.7402, 0.4023, 0.7402, 0.4023, 0.7402, 0.4023, 0.7402, 0.4023, 0.7402, 0.4023, 0.7402, 0.4023, 0.7402, 0.4023, 0.7402, 0.4023, 0.7402, 0.4023, 0.7402, 0.4023, 0.7402, 0.4023, 0.7402, 0.4023, 0.7402, 0.4023, 0.7402, 0.4023, 0.7402, 0.4023, 0.7402, 0.4023, 0.7402, 0.4023, 0.7402, 0.4023, 0.7402, 0.4023, 0.7402, 0.4023, 0.7402, 0.4023, 0.7402, 0.4023, 0.7402, 0.4023, 0.7402, 0.4023, 0.7402, 0.4023, 0.7402, 0.4023, 0.7402, 0.4023, 0.7402, 0.4023, 0.7402, 0.4023, 0.7402, 0.4023, 0.7402, 0.4023, 0.7402, 0.4023, 0.7402, 0.4023, 0.7402, 0.4023, 0.7402, 0.4023, 0.7402, 0.4023, 0.7402, 0.4023, 0.7402, 0.4023, 0.7402, 0.4023, 0.7402, 0.4023, 0.7402, 0.4023, 0.7402, 0.4023, 0.7402, 0.4023, 0.7402, 0.4023, 0.7402, 0.4023, 0.7402, 0.4023, 0.7402, 0.4023, 0.7402, 0.4023, 0.7402, 0.4023, 0.7402, 0.4023, 0.7402, 0.4023, 0.7402, 0.4023, 0.7402, 0.4023, 0.7402, 0.4023, 0.7402, 0.4023, 0.7402, 0.4023, 0.7402, 0.4023, 0.7402, 0.4023, 0.7402, 0.4023, 0.7402, 0.4023, 0.7402, 0.4023, 0.7402, 0.4023, 0.7402, 0.4023, 0.7402, 0.4023, 0.7402, 0.4023, 0.7402, 0.4023, 0.7402, 0.4023, 0.7402, 0.4023, 0.7402, 0.4023, 0.7402, 0.4023, 0.7402, 0.4023, 0.7402, 0.4023, 0.7402, 0.4023, 0.7402, 0.4023, 0.7402, 0.4023, 0.7402, 0.4023, 0.7402, 0.4023, 0.7402, 0.4023, 0.7402, 0.4023, 0.7402, 0.4023, 0.7402, 0.4023, 0.7402, 0.4023, 0.7402, 0.4023, 0.7402, 0.4023, 0.7402, 0.4023, 0.7402, 0.4023, 0.7402, 0.4023, 0.7402, 0.4023, 0.7402, 0.4023, 0.7402, 0.4023, 0.7402, 0.4023, 0.7402, 0.4023, 0.7402, 0.4023, 0.7402, 0.4023, 0.7402, 0.4023, 0.7402, 0.4023, 0.7402, 0.4023, 0.7402, 0.4023, 0.7402, 0.4023, 0.7402, 0.4023, 0.7402, 0.4023, 0.7402, 0.4023, 0.7402, 0.4023, 0.7402, 0.4023, 0.7402, 0.4023, 0.7402, 0.4023, 0.7402, 0.4023, 0.7402, 0.4023, 0.7402, 0.4023, 0.7402, 0.4023, 0.7402, 0.4023, 0.7402, 0.4023, 0.7402, 0.4023, 0.7402, 0.4023, 0.7402, 0.4023, 0.7402, 0.4023, 0.7402, 0.4023, 0.7402, 0.4023, 0.7402, 0.4023, 0.7402, 0.4023, 0.7402, 0.4023, 0.7402, 0.4023, 0.7402, 0.4023, 0.7402, 0.4023, 0.7402, 0.4023, 0.7402, 0.4023, 0.7402, 0.4023, 0.7402, 0.4023, 0.7402, 0.4023, 0.7402, 0.4023, 0.7402, 0.4023, 0.7402, 0.4023, 0.7402, 0.4023, 0.7402, 0.4023, 0.7402, 0.4023, 0.7402, 0.4023, 0.7402, 0.4023, 0.7402, 0.4023, 0.7402, 0.4023, 0.7402, 0.4023, 0.7402, 0.4023, 0.7402, 0.4023, 0.7402, 0.4023, 0.7402, 0.4023, 0.7402, 0.4023, 0.7402, 0.4023, 0.7402, 0.4023, 0.7402, 0.4023, 0.7402, 0.4023, 0.7402, 0.4023, 0.7402, 0.4023, 0.7402, 0.4023, 0.7402, 0.4023, 0.7402, 0.4023, 0.7402, 0.4023, 0.7402, 0.4023, 0.7402, 0.4023, 0.7402, 0.4023, 0.7402, 0.4023, 0.7402, 0.4023, 0.7402, 0.4023, 0.7402, 0.4023, 0.7402, 0.4023, 0.7402, 0.4023, 0.7402, 0.4023, 0.7402, 0.4023, 0.7402, 0.4043, 0.9727, 0.4043, 0.9727, 0.4043, 0.9727, 0.4043, 0.9727, 0.4043, 0.9727, 0.4043, 0.9727, 0.4043, 0.9727, 0.4043, 0.9727, 0.4043, 0.9727, 0.4043, 0.9727, 0.4043, 0.9727, 0.4043, 0.9727, 0.4043, 0.9727, 0.4043, 0.9727, 0.4043, 0.9727, 0.4043, 0.9727, 0.4043, 0.9727, 0.4043, 0.9727, 0.4043, 0.9727, 0.4043, 0.9727, 0.4043, 0.9727, 0.4043, 0.9727, 0.4043, 0.9727, 0.4043, 0.9727, 0.4043, 0.9727, 0.4043, 0.9727, 0.4043, 0.9727, 0.4043, 0.9727, 0.4043, 0.9727, 0.4043, 0.9727, 0.4043, 0.9727, 0.4043, 0.9727, 0.4043, 0.9727, 0.4043, 0.9727, 0.4043, 0.9727, 0.4043, 0.9727, 0.4043, 0.9727, 0.4043, 0.9727, 0.4043, 0.9727, 0.4043, 0.9727, 0.4043, 0.9727, 0.4043, 0.9727, 0.4043, 0.9727, 0.4043, 0.9727, 0.4043, 0.9727, 0.4043, 0.9727, 0.4043, 0.9727, 0.4043, 0.9727, 0.4707, 0.957, 0.4707, 0.957, 0.4707, 0.957, 0.4707, 0.957, 0.4707, 0.957, 0.4707, 0.957, 0.4707, 0.957, 0.4707, 0.957, 0.4707, 0.957, 0.4707, 0.957, 0.4707, 0.957, 0.4707, 0.957, 0.4707, 0.957, 0.4707, 0.957, 0.4707, 0.957, 0.4707, 0.957, 0.4043, 0.9727, 0.4043, 0.9727, 0.4043, 0.9727, 0.4043, 0.9727, 0.4043, 0.9727, 0.4043, 0.9727, 0.4043, 0.9727, 0.4043, 0.9727, 0.4043, 0.9727, 0.4043, 0.9727, 0.4043, 0.9727, 0.4043, 0.9727, 0.4043, 0.9727, 0.4043, 0.9727, 0.4043, 0.9727, 0.4043, 0.9727, 0.4043, 0.9727, 0.4043, 0.9727, 0.4043, 0.9727, 0.4043, 0.9727, 0.4043, 0.9727, 0.4043, 0.9727, 0.4043, 0.9727, 0.4043, 0.9727, 0.4043, 0.9727, 0.4043, 0.9727, 0.4043, 0.9727, 0.4043, 0.9727, 0.4043, 0.9727, 0.4043, 0.9727, 0.4043, 0.9727, 0.4043, 0.9727, 0.4043, 0.9727, 0.4043, 0.9727, 0.4043, 0.9727, 0.4043, 0.9727, 0.4043, 0.9727, 0.4043, 0.9727, 0.4043, 0.9727, 0.4043, 0.9727, 0.4043, 0.9727, 0.4043, 0.9727, 0.4043, 0.9727, 0.4043, 0.9727, 0.4043, 0.9727, 0.4043, 0.9727, 0.4043, 0.9727, 0.4043, 0.9727, 0.4043, 0.9727, 0.4043, 0.9727, 0.4043, 0.9727, 0.4043, 0.9727, 0.4043, 0.9727, 0.4043, 0.9727, 0.4043, 0.9727, 0.4043, 0.9727, 0.4043, 0.9727, 0.4043, 0.9727, 0.4043, 0.9727, 0.4043, 0.9727, 0.4043, 0.9727, 0.4043, 0.9727, 0.4043, 0.9727, 0.4043, 0.9727, 0.4043, 0.9727, 0.4043, 0.9727, 0.4043, 0.9727, 0.4043, 0.9727, 0.4043, 0.9727, 0.4043, 0.9727, 0.4043, 0.9727, 0.4043, 0.9727, 0.4043, 0.9727, 0.4043, 0.9727, 0.4043, 0.9727, 0.4043, 0.9727, 0.4043, 0.9727, 0.4043, 0.9727, 0.4043, 0.9727, 0.4043, 0.9727, 0.4043, 0.9727, 0.4043, 0.9727, 0.4043, 0.9727, 0.4043, 0.9727, 0.4043, 0.9727, 0.4043, 0.9727, 0.4043, 0.9727, 0.4043, 0.9727, 0.4043, 0.9727, 0.4043, 0.9727, 0.4043, 0.9727, 0.4043, 0.9727, 0.4043, 0.9727, 0.4043, 0.9727, 0.4043, 0.9727, 0.4043, 0.9727, 0.4043, 0.9727, 0.4043, 0.9727, 0.4043, 0.9727, 0.4043, 0.9727, 0.4043, 0.9727, 0.4043, 0.9727, 0.4043, 0.9727, 0.4043, 0.9727, 0.4043, 0.9727, 0.4043, 0.9727, 0.4043, 0.9727, 0.4043, 0.9727, 0.4043, 0.9727, 0.4043, 0.9727, 0.4043, 0.9727, 0.4043, 0.9727, 0.4043, 0.9727, 0.4043, 0.9727, 0.4043, 0.9727, 0.4043, 0.9727, 0.4043, 0.9727, 0.4043, 0.9727, 0.4043, 0.9727, 0.4043, 0.9727, 0.4043, 0.9727, 0.4043, 0.9727, 0.4043, 0.9727, 0.4043, 0.9727, 0.4043, 0.9727, 0.4043, 0.9727, 0.4043, 0.9727, 0.4043, 0.9727, 0.4707, 0.957, 0.4707, 0.957, 0.4707, 0.957, 0.4707, 0.957, 0.4707, 0.957, 0.4707, 0.957, 0.4707, 0.957, 0.4707, 0.957, 0.4707, 0.957, 0.4707, 0.957, 0.4707, 0.957, 0.4707, 0.957, 0.4707, 0.957, 0.4707, 0.957, 0.4707, 0.957, 0.4707, 0.957, 0.4707, 0.957, 0.4707, 0.957, 0.4707, 0.957, 0.4707, 0.957, 0.4707, 0.957, 0.4707, 0.957, 0.4707, 0.957, 0.4707, 0.957, 0.4707, 0.957, 0.4707, 0.957, 0.4707, 0.957, 0.4707, 0.957, 0.4707, 0.957, 0.4707, 0.957, 0.4707, 0.957, 0.4707, 0.957, 0.4023, 0.7402, 0.4023, 0.7402, 0.4023, 0.7402, 0.4023, 0.7402, 0.4023, 0.7402, 0.4023, 0.7402, 0.4023, 0.7402, 0.4023, 0.7402, 0.4023, 0.7402, 0.4023, 0.7402, 0.4023, 0.7402, 0.4023, 0.7402, 0.4023, 0.7402, 0.4023, 0.7402, 0.4023, 0.7402, 0.4023, 0.7402, 0.4023, 0.7402, 0.4023, 0.7402, 0.4023, 0.7402, 0.4023, 0.7402, 0.4023, 0.7402, 0.4023, 0.7402, 0.4023, 0.7402, 0.4023, 0.7402, 0.4023, 0.7402, 0.4023, 0.7402, 0.4023, 0.7402, 0.4023, 0.7402, 0.4023, 0.7402, 0.4023, 0.7402, 0.4023, 0.7402, 0.4023, 0.7402, 0.4023, 0.7402, 0.4023, 0.7402, 0.4023, 0.7402, 0.4023, 0.7402, 0.4023, 0.7402, 0.4023, 0.7402, 0.4023, 0.7402, 0.4023, 0.7402, 0.4023, 0.7402, 0.4023, 0.7402, 0.4023, 0.7402, 0.4023, 0.7402, 0.4023, 0.7402, 0.4023, 0.7402, 0.4023, 0.7402, 0.4023, 0.7402, 0.4023, 0.7402, 0.4023, 0.7402, 0.4023, 0.7402, 0.4023, 0.7402, 0.4023, 0.7402, 0.4023, 0.7402, 0.4023, 0.7402, 0.4023, 0.7402, 0.4023, 0.7402, 0.4023, 0.7402, 0.4023, 0.7402, 0.4023, 0.7402, 0.4023, 0.7402, 0.4023, 0.7402, 0.4023, 0.7402, 0.4023, 0.7402, 0.4023, 0.7402, 0.4023, 0.7402, 0.4023, 0.7402, 0.4023, 0.7402, 0.4023, 0.7402, 0.4023, 0.7402, 0.4023, 0.7402, 0.4023, 0.7402, 0.4023, 0.7402, 0.4023, 0.7402, 0.4023, 0.7402, 0.4023, 0.7402, 0.4023, 0.7402, 0.4023, 0.7402, 0.4023, 0.7402, 0.4023, 0.7402, 0.4023, 0.7402, 0.4023, 0.7402, 0.4023, 0.7402, 0.4023, 0.7402, 0.4023, 0.7402, 0.4023, 0.7402, 0.4023, 0.7402, 0.4023, 0.7402, 0.4023, 0.7402, 0.4023, 0.7402, 0.4023, 0.7402, 0.4023, 0.7402, 0.4023, 0.7402, 0.4023, 0.7402, 0.4023, 0.7402, 0.4023, 0.7402, 0.4023, 0.7402, 0.4023, 0.7402, 0.4023, 0.7402, 0.4023, 0.7402, 0.4023, 0.7402, 0.4023, 0.7402, 0.4023, 0.7402, 0.4023, 0.7402, 0.4023, 0.7402, 0.4023, 0.7402, 0.4023, 0.7402, 0.4023, 0.7402, 0.4023, 0.7402, 0.4023, 0.7402, 0.4023, 0.7402, 0.4023, 0.7402, 0.4023, 0.7402, 0.4023, 0.7402, 0.4023, 0.7402, 0.4023, 0.7402, 0.4023, 0.7402, 0.4023, 0.7402, 0.4023, 0.7402, 0.4023, 0.7402, 0.4023, 0.7402, 0.4023, 0.7402, 0.4023, 0.7402, 0.4023, 0.7402, 0.4023, 0.7402, 0.4023, 0.7402, 0.4023, 0.7402, 0.4023, 0.7402, 0.4023, 0.7402, 0.4023, 0.7402, 0.4023, 0.7402, 0.4023, 0.7402, 0.4023, 0.7402, 0.4023, 0.7402, 0.4023, 0.7402, 0.4023, 0.7402, 0.4023, 0.7402, 0.4023, 0.7402, 0.4023, 0.7402, 0.4023, 0.7402, 0.4023, 0.7402, 0.4023, 0.7402, 0.4023, 0.7402, 0.4023, 0.7402, 0.4023, 0.7402, 0.4023, 0.7402, 0.4023, 0.7402, 0.4023, 0.7402, 0.4023, 0.7402, 0.4023, 0.7402, 0.4023, 0.7402, 0.4023, 0.7402, 0.4023, 0.7402, 0.4023, 0.7402, 0.4023, 0.7402, 0.4023, 0.7402, 0.4023, 0.7402, 0.4023, 0.7402, 0.4023, 0.7402, 0.4023, 0.7402, 0.4023, 0.7402, 0.4023, 0.7402, 0.4023, 0.7402, 0.4023, 0.7402, 0.4023, 0.7402, 0.4023, 0.7402, 0.4023, 0.7402, 0.4023, 0.7402, 0.4023, 0.7402, 0.4023, 0.7402, 0.4023, 0.7402, 0.4023, 0.7402, 0.4023, 0.7402, 0.4023, 0.7402, 0.4023, 0.7402, 0.4023, 0.7402, 0.4023, 0.7402, 0.4023, 0.7402, 0.4023, 0.7402, 0.4023, 0.7402, 0.4023, 0.7402, 0.4023, 0.7402, 0.4023, 0.7402, 0.4023, 0.7402, 0.4023, 0.7402, 0.4023, 0.7402, 0.4023, 0.7402, 0.4023, 0.7402, 0.4023, 0.7402, 0.4023, 0.7402, 0.4023, 0.7402, 0.4023, 0.7402, 0.4023, 0.7402, 0.4023, 0.7402, 0.4023, 0.7402, 0.4023, 0.7402, 0.4023, 0.7402, 0.4023, 0.7402, 0.4023, 0.7402, 0.4023, 0.7402, 0.4023, 0.7402, 0.4023, 0.7402, 0.4023, 0.7402, 0.4023, 0.7402, 0.4023, 0.7402, 0.4023, 0.7402, 0.4023, 0.7402, 0.4023, 0.7402, 0.4023, 0.7402, 0.4023, 0.7402, 0.4023, 0.7402, 0.4023, 0.7402, 0.4023, 0.7402, 0.4023, 0.7402, 0.4023, 0.7402, 0.4023, 0.7402, 0.4023, 0.7402, 0.4023, 0.7402, 0.4023, 0.7402, 0.4023, 0.7402, 0.4023, 0.7402, 0.4023, 0.7402, 0.4023, 0.7402, 0.4023, 0.7402, 0.4023, 0.7402, 0.4023, 0.7402, 0.4023, 0.7402, 0.4023, 0.7402, 0.4023, 0.7402, 0.4023, 0.7402, 0.4023, 0.7402, 0.4023, 0.7402, 0.4023, 0.7402, 0.4023, 0.7402, 0.4023, 0.7402, 0.4023, 0.7402, 0.4023, 0.7402, 0.4023, 0.7402, 0.4023, 0.7402, 0.4023, 0.7402, 0.4023, 0.7402, 0.4023, 0.7402, 0.4023, 0.7402, 0.4023, 0.7402, 0.4023, 0.7402, 0.4023, 0.7402, 0.4023, 0.7402, 0.4023, 0.7402, 0.4023, 0.7402, 0.4023, 0.7402, 0.4023, 0.7402, 0.4023, 0.7402, 0.4023, 0.7402, 0.4023, 0.7402, 0.4023, 0.7402, 0.4023, 0.7402, 0.4023, 0.7402, 0.4023, 0.7402, 0.4023, 0.7402, 0.4023, 0.7402, 0.4023, 0.7402, 0.4023, 0.7402, 0.4023, 0.7402, 0.4023, 0.7402, 0.4043, 0.9727, 0.4043, 0.9727, 0.4043, 0.9727, 0.4043, 0.9727, 0.4043, 0.9727, 0.4043, 0.9727, 0.4043, 0.9727, 0.4043, 0.9727, 0.4043, 0.9727, 0.4043, 0.9727, 0.4043, 0.9727, 0.4043, 0.9727, 0.4043, 0.9727, 0.4043, 0.9727, 0.4043, 0.9727, 0.4043, 0.9727, 0.4043, 0.9727, 0.4043, 0.9727, 0.4043, 0.9727, 0.4043, 0.9727, 0.4043, 0.9727, 0.4043, 0.9727, 0.4043, 0.9727, 0.4043, 0.9727, 0.4043, 0.9727, 0.4043, 0.9727, 0.4043, 0.9727, 0.4043, 0.9727, 0.4043, 0.9727, 0.4043, 0.9727, 0.4043, 0.9727, 0.4043, 0.9727, 0.4043, 0.9727, 0.4043, 0.9727, 0.4043, 0.9727, 0.4043, 0.9727, 0.4043, 0.9727, 0.4043, 0.9727, 0.4043, 0.9727, 0.4043, 0.9727, 0.4043, 0.9727, 0.4043, 0.9727, 0.4043, 0.9727, 0.4043, 0.9727, 0.4043, 0.9727, 0.4043, 0.9727, 0.4043, 0.9727, 0.4043, 0.9727, 0.4707, 0.957, 0.4707, 0.957, 0.4707, 0.957, 0.4707, 0.957, 0.4707, 0.957, 0.4707, 0.957, 0.4707, 0.957, 0.4707, 0.957, 0.4707, 0.957, 0.4707, 0.957, 0.4707, 0.957, 0.4707, 0.957, 0.4707, 0.957, 0.4707, 0.957, 0.4707, 0.957, 0.4707, 0.957, 0.4043, 0.9727, 0.4043, 0.9727, 0.4043, 0.9727, 0.4043, 0.9727, 0.4043, 0.9727, 0.4043, 0.9727, 0.4043, 0.9727, 0.4043, 0.9727, 0.4043, 0.9727, 0.4043, 0.9727, 0.4043, 0.9727, 0.4043, 0.9727, 0.4043, 0.9727, 0.4043, 0.9727, 0.4043, 0.9727, 0.4043, 0.9727, 0.4043, 0.9727, 0.4043, 0.9727, 0.4043, 0.9727, 0.4043, 0.9727, 0.4043, 0.9727, 0.4043, 0.9727, 0.4043, 0.9727, 0.4043, 0.9727, 0.4043, 0.9727, 0.4043, 0.9727, 0.4043, 0.9727, 0.4043, 0.9727, 0.4043, 0.9727, 0.4043, 0.9727, 0.4043, 0.9727, 0.4043, 0.9727, 0.4043, 0.9727, 0.4043, 0.9727, 0.4043, 0.9727, 0.4043, 0.9727, 0.4043, 0.9727, 0.4043, 0.9727, 0.4043, 0.9727, 0.4043, 0.9727, 0.4043, 0.9727, 0.4043, 0.9727, 0.4043, 0.9727, 0.4043, 0.9727, 0.4043, 0.9727, 0.4043, 0.9727, 0.4043, 0.9727, 0.4043, 0.9727, 0.4043, 0.9727, 0.4043, 0.9727, 0.4043, 0.9727, 0.4043, 0.9727, 0.4043, 0.9727, 0.4043, 0.9727, 0.4043, 0.9727, 0.4043, 0.9727, 0.4043, 0.9727, 0.4043, 0.9727, 0.4043, 0.9727, 0.4043, 0.9727, 0.4043, 0.9727, 0.4043, 0.9727, 0.4043, 0.9727, 0.4043, 0.9727, 0.4043, 0.9727, 0.4043, 0.9727, 0.4043, 0.9727, 0.4043, 0.9727, 0.4043, 0.9727, 0.4043, 0.9727, 0.4043, 0.9727, 0.4043, 0.9727, 0.4043, 0.9727, 0.4043, 0.9727, 0.4043, 0.9727, 0.4043, 0.9727, 0.4043, 0.9727, 0.4043, 0.9727, 0.4043, 0.9727, 0.4043, 0.9727, 0.4043, 0.9727, 0.4043, 0.9727, 0.4043, 0.9727, 0.4043, 0.9727, 0.4043, 0.9727, 0.4043, 0.9727, 0.4043, 0.9727, 0.4043, 0.9727, 0.4043, 0.9727, 0.4043, 0.9727, 0.4043, 0.9727, 0.4043, 0.9727, 0.4043, 0.9727, 0.4043, 0.9727, 0.4043, 0.9727, 0.4043, 0.9727, 0.4043, 0.9727, 0.4043, 0.9727, 0.4043, 0.9727, 0.4043, 0.9727, 0.4043, 0.9727, 0.4043, 0.9727, 0.4043, 0.9727, 0.4043, 0.9727, 0.4043, 0.9727, 0.4043, 0.9727, 0.4043, 0.9727, 0.4043, 0.9727, 0.4043, 0.9727, 0.4043, 0.9727, 0.4043, 0.9727, 0.4043, 0.9727, 0.4043, 0.9727, 0.4043, 0.9727, 0.4043, 0.9727, 0.4043, 0.9727, 0.4043, 0.9727, 0.4043, 0.9727, 0.4043, 0.9727, 0.4043, 0.9727, 0.4043, 0.9727, 0.4043, 0.9727, 0.4043, 0.9727, 0.4043, 0.9727, 0.4043, 0.9727, 0.4043, 0.9727, 0.4043, 0.9727, 0.4043, 0.9727, 0.4707, 0.957, 0.4707, 0.957, 0.4707, 0.957, 0.4707, 0.957, 0.4707, 0.957, 0.4707, 0.957, 0.4707, 0.957, 0.4707, 0.957, 0.4707, 0.957, 0.4707, 0.957, 0.4707, 0.957, 0.4707, 0.957, 0.4707, 0.957, 0.4707, 0.957, 0.4707, 0.957, 0.4707, 0.957, 0.4707, 0.957, 0.4707, 0.957, 0.4707, 0.957, 0.4707, 0.957, 0.4707, 0.957, 0.4707, 0.957, 0.4707, 0.957, 0.4707, 0.957, 0.4707, 0.957, 0.4707, 0.957, 0.4707, 0.957, 0.4707, 0.957, 0.4707, 0.957, 0.4707, 0.957, 0.4707, 0.957, 0.4707, 0.957, 0.4023, 0.7402, 0.4023, 0.7402, 0.4023, 0.7402, 0.4023, 0.7402, 0.4023, 0.7402, 0.4023, 0.7402, 0.4023, 0.7402, 0.4023, 0.7402, 0.4023, 0.7402, 0.4023, 0.7402, 0.4023, 0.7402, 0.4023, 0.7402, 0.4023, 0.7402, 0.4023, 0.7402, 0.4023, 0.7402, 0.4023, 0.7402, 0.4023, 0.7402, 0.4023, 0.7402, 0.4023, 0.7402, 0.4023, 0.7402, 0.4023, 0.7402, 0.4023, 0.7402, 0.4023, 0.7402, 0.4023, 0.7402, 0.4023, 0.7402, 0.4023, 0.7402, 0.4023, 0.7402, 0.4023, 0.7402, 0.4023, 0.7402, 0.4023, 0.7402, 0.4023, 0.7402, 0.4023, 0.7402, 0.4023, 0.7402, 0.4023, 0.7402, 0.4023, 0.7402, 0.4023, 0.7402, 0.4023, 0.7402, 0.4023, 0.7402, 0.4023, 0.7402, 0.4023, 0.7402, 0.4023, 0.7402, 0.4023, 0.7402, 0.4023, 0.7402, 0.4023, 0.7402, 0.4023, 0.7402, 0.4023, 0.7402, 0.4023, 0.7402, 0.4023, 0.7402, 0.4023, 0.7402, 0.4023, 0.7402, 0.4023, 0.7402, 0.4023, 0.7402, 0.4023, 0.7402, 0.4023, 0.7402, 0.4023, 0.7402, 0.4023, 0.7402, 0.4023, 0.7402, 0.4023, 0.7402, 0.4023, 0.7402, 0.4023, 0.7402, 0.4023, 0.7402, 0.4023, 0.7402, 0.4023, 0.7402, 0.4023, 0.7402, 0.4023, 0.7402, 0.4023, 0.7402, 0.4023, 0.7402, 0.4023, 0.7402, 0.4023, 0.7402, 0.4023, 0.7402, 0.4023, 0.7402, 0.4023, 0.7402, 0.4023, 0.7402, 0.4023, 0.7402, 0.4023, 0.7402, 0.4023, 0.7402, 0.4023, 0.7402, 0.4023, 0.7402, 0.4023, 0.7402, 0.4023, 0.7402, 0.4023, 0.7402, 0.4023, 0.7402, 0.4023, 0.7402, 0.4023, 0.7402, 0.4023, 0.7402, 0.4023, 0.7402, 0.4023, 0.7402, 0.4023, 0.7402, 0.4023, 0.7402, 0.4023, 0.7402, 0.4023, 0.7402, 0.4023, 0.7402, 0.4023, 0.7402, 0.4023, 0.7402, 0.4023, 0.7402, 0.4023, 0.7402, 0.4023, 0.7402, 0.4023, 0.7402, 0.4023, 0.7402, 0.4023, 0.7402, 0.4023, 0.7402, 0.4023, 0.7402, 0.4023, 0.7402, 0.4023, 0.7402, 0.4023, 0.7402, 0.4023, 0.7402, 0.4023, 0.7402, 0.4023, 0.7402, 0.4023, 0.7402, 0.4023, 0.7402, 0.4023, 0.7402, 0.4023, 0.7402, 0.4023, 0.7402, 0.4023, 0.7402, 0.4023, 0.7402, 0.4023, 0.7402, 0.4023, 0.7402, 0.4023, 0.7402, 0.4023, 0.7402, 0.4023, 0.7402, 0.4023, 0.7402, 0.4023, 0.7402, 0.4023, 0.7402, 0.4023, 0.7402, 0.4023, 0.7402, 0.4023, 0.7402, 0.4023, 0.7402, 0.4023, 0.7402, 0.4023, 0.7402, 0.4023, 0.7402, 0.4023, 0.7402, 0.4023, 0.7402, 0.4023, 0.7402, 0.4023, 0.7402, 0.4023, 0.7402, 0.4023, 0.7402, 0.4023, 0.7402, 0.4023, 0.7402, 0.4023, 0.7402, 0.4023, 0.7402, 0.4023, 0.7402, 0.4023, 0.7402, 0.4023, 0.7402, 0.4023, 0.7402, 0.4023, 0.7402, 0.4023, 0.7402, 0.4023, 0.7402, 0.4023, 0.7402, 0.4023, 0.7402, 0.4023, 0.7402, 0.4023, 0.7402, 0.4023, 0.7402, 0.4023, 0.7402, 0.4023, 0.7402, 0.4023, 0.7402, 0.4023, 0.7402, 0.4023, 0.7402, 0.4023, 0.7402, 0.4023, 0.7402, 0.4023, 0.7402, 0.4023, 0.7402, 0.4023, 0.7402, 0.4023, 0.7402, 0.4023, 0.7402, 0.4023, 0.7402, 0.4023, 0.7402, 0.4023, 0.7402, 0.4023, 0.7402, 0.4023, 0.7402, 0.4023, 0.7402, 0.4023, 0.7402, 0.4023, 0.7402, 0.4023, 0.7402, 0.4023, 0.7402, 0.4023, 0.7402, 0.4023, 0.7402, 0.4023, 0.7402, 0.4023, 0.7402, 0.4023, 0.7402, 0.4023, 0.7402, 0.4023, 0.7402, 0.4023, 0.7402, 0.4023, 0.7402, 0.4023, 0.7402, 0.4023, 0.7402, 0.4023, 0.7402, 0.4023, 0.7402, 0.4023, 0.7402, 0.4023, 0.7402, 0.4023, 0.7402, 0.4023, 0.7402, 0.4023, 0.7402, 0.4023, 0.7402, 0.4023, 0.7402, 0.4023, 0.7402, 0.4023, 0.7402, 0.4023, 0.7402, 0.4023, 0.7402, 0.4023, 0.7402, 0.4023, 0.7402, 0.4023, 0.7402, 0.4023, 0.7402, 0.4023, 0.7402, 0.4023, 0.7402, 0.4023, 0.7402, 0.4023, 0.7402, 0.4023, 0.7402, 0.4023, 0.7402, 0.4023, 0.7402, 0.4023, 0.7402, 0.4023, 0.7402, 0.4023, 0.7402, 0.4023, 0.7402, 0.4023, 0.7402, 0.4023, 0.7402, 0.4023, 0.7402, 0.4023, 0.7402, 0.4023, 0.7402, 0.4023, 0.7402, 0.4023, 0.7402, 0.4023, 0.7402, 0.4023, 0.7402, 0.4023, 0.7402, 0.4023, 0.7402, 0.4023, 0.7402, 0.4023, 0.7402, 0.4023, 0.7402, 0.4023, 0.7402, 0.4023, 0.7402, 0.4023, 0.7402, 0.4023, 0.7402, 0.4023, 0.7402, 0.4023, 0.7402, 0.4023, 0.7402, 0.4023, 0.7402, 0.4023, 0.7402, 0.4023, 0.7402, 0.4023, 0.7402, 0.4023, 0.7402, 0.4023, 0.7402, 0.4023, 0.7402, 0.4023, 0.7402, 0.4023, 0.7402, 0.4023, 0.7402, 0.4023, 0.7402, 0.4023, 0.7402, 0.4023, 0.7402, 0.4023, 0.7402, 0.4023, 0.7402, 0.4023, 0.7402, 0.4023, 0.7402, 0.4023, 0.7402, 0.4023, 0.7402, 0.4023, 0.7402, 0.4023, 0.7402, 0.4023, 0.7402, 0.4023, 0.7402, 0.4023, 0.7402, 0.4023, 0.7402, 0.4023, 0.7402, 0.4023, 0.7402, 0.4023, 0.7402, 0.4023, 0.7402, 0.4023, 0.7402, 0.4023, 0.7402, 0.4023, 0.7402, 0.4023, 0.7402, 0.4023, 0.7402, 0.4023, 0.7402, 0.4023, 0.7402, 0.4023, 0.7402, 0.4023, 0.7402, 0.4023, 0.7402, 0.4023, 0.7402, 0.4023, 0.7402, 0.4023, 0.7402, 0.4023, 0.7402, 0.4023, 0.7402, 0.4023, 0.7402, 0.4023, 0.7402, 0.4023, 0.7402, 0.4023, 0.7402, 0.4023, 0.7402, 0.4023, 0.7402, 0.4023, 0.7402, 0.4023, 0.7402, 0.4023, 0.7402, 0.4023, 0.7402, 0.4023, 0.7402, 0.4023, 0.7402, 0.4023, 0.7402, 0.4023, 0.7402, 0.4023, 0.7402, 0.4023, 0.7402, 0.4023, 0.7402, 0.4023, 0.7402, 0.4023, 0.7402, 0.4023, 0.7402, 0.4023, 0.7402, 0.4023, 0.7402, 0.4023, 0.7402, 0.4023, 0.7402, 0.4023, 0.7402, 0.4023, 0.7402, 0.4023, 0.7402, 0.4023, 0.7402, 0.4023, 0.7402, 0.4023, 0.7402, 0.4023, 0.7402, 0.4023, 0.7402, 0.4023, 0.7402, 0.4023, 0.7402, 0.4023, 0.7402, 0.4023, 0.7402, 0.4023, 0.7402, 0.4023, 0.7402, 0.4023, 0.7402, 0.4023, 0.7402, 0.4023, 0.7402, 0.4023, 0.7402, 0.4023, 0.7402, 0.4023, 0.7402, 0.4023, 0.7402, 0.4023, 0.7402, 0.4023, 0.7402, 0.4023, 0.7402, 0.4023, 0.7402, 0.4023, 0.7402, 0.4023, 0.7402, 0.4023, 0.7402, 0.4023, 0.7402, 0.4023, 0.7402, 0.4023, 0.7402, 0.4023, 0.7402, 0.4023, 0.7402, 0.4023, 0.7402, 0.4023, 0.7402, 0.4023, 0.7402, 0.4023, 0.7402, 0.4023, 0.7402, 0.4023, 0.7402, 0.4023, 0.7402, 0.4023, 0.7402, 0.4023, 0.7402, 0.4023, 0.7402, 0.4023, 0.7402, 0.4023, 0.7402, 0.4023, 0.7402, 0.4023, 0.7402, 0.4023, 0.7402, 0.4023, 0.7402, 0.4023, 0.7402, 0.4023, 0.7402, 0.4023, 0.7402, 0.4023, 0.7402, 0.4023, 0.7402, 0.4023, 0.7402, 0.4023, 0.7402, 0.4023, 0.7402, 0.4023, 0.7402, 0.4023, 0.7402, 0.4023, 0.7402, 0.4023, 0.7402, 0.4023, 0.7402, 0.4023, 0.7402, 0.4023, 0.7402, 0.4023, 0.7402, 0.4023, 0.7402, 0.4023, 0.7402, 0.4023, 0.7402, 0.4023, 0.7402, 0.4023, 0.7402, 0.4023, 0.7402, 0.4023, 0.7402, 0.4023, 0.7402, 0.4023, 0.7402, 0.4023, 0.7402, 0.4023, 0.7402, 0.4023, 0.7402, 0.4023, 0.7402, 0.4023, 0.7402, 0.4023, 0.7402, 0.4023, 0.7402, 0.4023, 0.7402, 0.4023, 0.7402, 0.4023, 0.7402, 0.4023, 0.7402, 0.4023, 0.7402, 0.4023, 0.7402, 0.4023, 0.7402, 0.4023, 0.7402, 0.4023, 0.7402, 0.4023, 0.7402, 0.4023, 0.7402, 0.4023, 0.7402, 0.4023, 0.7402, 0.4023, 0.7402, 0.4023, 0.7402, 0.4023, 0.7402, 0.4023, 0.7402, 0.4023, 0.7402, 0.4023, 0.7402, 0.4023, 0.7402, 0.4023, 0.7402, 0.4023, 0.7402, 0.4023, 0.7402, 0.4023, 0.7402, 0.4023, 0.7402, 0.4023, 0.7402, 0.4023, 0.7402, 0.4023, 0.7402, 0.4023, 0.7402, 0.4023, 0.7402, 0.4023, 0.7402, 0.4023, 0.7402, 0.4023, 0.7402, 0.4023, 0.7402, 0.4023, 0.7402, 0.4023, 0.7402, 0.4023, 0.7402, 0.4023, 0.7402, 0.4023, 0.7402, 0.4023, 0.7402, 0.4023, 0.7402, 0.4023, 0.7402, 0.4023, 0.7402, 0.4023, 0.7402, 0.4023, 0.7402, 0.4023, 0.7402, 0.4023, 0.7402, 0.4023, 0.7402, 0.4023, 0.7402, 0.4023, 0.7402, 0.4023, 0.7402, 0.4023, 0.7402, 0.4023, 0.7402, 0.4023, 0.7402, 0.4023, 0.7402, 0.4023, 0.7402, 0.4023, 0.7402, 0.4023, 0.7402, 0.4023, 0.7402, 0.4023, 0.7402, 0.4023, 0.7402, 0.4023, 0.7402, 0.4023, 0.7402, 0.4023, 0.7402, 0.4023, 0.7402, 0.4023, 0.7402, 0.4023, 0.7402, 0.4023, 0.7402, 0.4023, 0.7402, 0.4023, 0.7402, 0.4023, 0.7402, 0.4023, 0.7402, 0.4023, 0.7402, 0.4023, 0.7402, 0.4023, 0.7402, 0.4023, 0.7402, 0.4023, 0.7402, 0.4023, 0.7402, 0.4023, 0.7402, 0.4023, 0.7402, 0.4023, 0.7402, 0.4023, 0.7402, 0.4023, 0.7402, 0.4023, 0.7402, 0.4023, 0.7402, 0.4023, 0.7402, 0.4023, 0.7402, 0.4023, 0.7402, 0.4023, 0.7402, 0.4023, 0.7402, 0.4023, 0.7402, 0.4023, 0.7402, 0.4023, 0.7402, 0.4023, 0.7402, 0.4023, 0.7402, 0.4023, 0.7402, 0.4023, 0.7402, 0.4023, 0.7402, 0.4023, 0.7402, 0.4023, 0.7402, 0.4023, 0.7402, 0.4023, 0.7402, 0.4023, 0.7402, 0.4023, 0.7402, 0.4023, 0.7402, 0.4023, 0.7402, 0.4023, 0.7402, 0.4023, 0.7402, 0.4023, 0.7402, 0.4023, 0.7402, 0.4023, 0.7402, 0.4023, 0.7402, 0.4023, 0.7402, 0.4023, 0.7402, 0.4023, 0.7402, 0.4023, 0.7402, 0.4023, 0.7402, 0.4023, 0.7402, 0.4023, 0.7402, 0.4023, 0.7402, 0.4023, 0.7402, 0.4023, 0.7402, 0.4023, 0.7402, 0.4023, 0.7402, 0.4023, 0.7402, 0.4023, 0.7402, 0.4023, 0.7402, 0.4023, 0.7402, 0.4023, 0.7402, 0.4023, 0.7402, 0.4023, 0.7402, 0.4023, 0.7402, 0.4023, 0.7402, 0.4023, 0.7402, 0.4023, 0.7402, 0.4023, 0.7402, 0.4023, 0.7402, 0.4023, 0.7402, 0.4023, 0.7402, 0.4023, 0.7402, 0.4023, 0.7402, 0.4023, 0.7402, 0.4023, 0.7402, 0.4023, 0.7402, 0.4023, 0.7402, 0.4043, 0.9727, 0.4043, 0.9727, 0.4043, 0.9727, 0.4043, 0.9727, 0.4043, 0.9727, 0.4043, 0.9727, 0.4043, 0.9727, 0.4043, 0.9727, 0.4043, 0.9727, 0.4043, 0.9727, 0.4043, 0.9727, 0.4043, 0.9727, 0.4043, 0.9727, 0.4043, 0.9727, 0.4043, 0.9727, 0.4043, 0.9727, 0.4043, 0.9727, 0.4043, 0.9727, 0.4043, 0.9727, 0.4043, 0.9727, 0.4043, 0.9727, 0.4043, 0.9727, 0.4043, 0.9727, 0.4043, 0.9727, 0.4043, 0.9727, 0.4043, 0.9727, 0.4043, 0.9727, 0.4043, 0.9727, 0.4043, 0.9727, 0.4043, 0.9727, 0.4043, 0.9727, 0.4043, 0.9727, 0.4043, 0.9727, 0.4043, 0.9727, 0.4043, 0.9727, 0.4043, 0.9727, 0.4043, 0.9727, 0.4043, 0.9727, 0.4043, 0.9727, 0.4043, 0.9727, 0.4043, 0.9727, 0.4043, 0.9727, 0.4043, 0.9727, 0.4043, 0.9727, 0.4043, 0.9727, 0.4043, 0.9727, 0.4043, 0.9727, 0.4043, 0.9727, 0.4707, 0.957, 0.4707, 0.957, 0.4707, 0.957, 0.4707, 0.957, 0.4707, 0.957, 0.4707, 0.957, 0.4707, 0.957, 0.4707, 0.957, 0.4707, 0.957, 0.4707, 0.957, 0.4707, 0.957, 0.4707, 0.957, 0.4707, 0.957, 0.4707, 0.957, 0.4707, 0.957, 0.4707, 0.957, 0.4043, 0.9727, 0.4043, 0.9727, 0.4043, 0.9727, 0.4043, 0.9727, 0.4043, 0.9727, 0.4043, 0.9727, 0.4043, 0.9727, 0.4043, 0.9727, 0.4043, 0.9727, 0.4043, 0.9727, 0.4043, 0.9727, 0.4043, 0.9727, 0.4043, 0.9727, 0.4043, 0.9727, 0.4043, 0.9727, 0.4043, 0.9727, 0.4043, 0.9727, 0.4043, 0.9727, 0.4043, 0.9727, 0.4043, 0.9727, 0.4043, 0.9727, 0.4043, 0.9727, 0.4043, 0.9727, 0.4043, 0.9727, 0.4043, 0.9727, 0.4043, 0.9727, 0.4043, 0.9727, 0.4043, 0.9727, 0.4043, 0.9727, 0.4043, 0.9727, 0.4043, 0.9727, 0.4043, 0.9727, 0.4043, 0.9727, 0.4043, 0.9727, 0.4043, 0.9727, 0.4043, 0.9727, 0.4043, 0.9727, 0.4043, 0.9727, 0.4043, 0.9727, 0.4043, 0.9727, 0.4043, 0.9727, 0.4043, 0.9727, 0.4043, 0.9727, 0.4043, 0.9727, 0.4043, 0.9727, 0.4043, 0.9727, 0.4043, 0.9727, 0.4043, 0.9727, 0.4043, 0.9727, 0.4043, 0.9727, 0.4043, 0.9727, 0.4043, 0.9727, 0.4043, 0.9727, 0.4043, 0.9727, 0.4043, 0.9727, 0.4043, 0.9727, 0.4043, 0.9727, 0.4043, 0.9727, 0.4043, 0.9727, 0.4043, 0.9727, 0.4043, 0.9727, 0.4043, 0.9727, 0.4043, 0.9727, 0.4043, 0.9727, 0.4043, 0.9727, 0.4043, 0.9727, 0.4043, 0.9727, 0.4043, 0.9727, 0.4043, 0.9727, 0.4043, 0.9727, 0.4043, 0.9727, 0.4043, 0.9727, 0.4043, 0.9727, 0.4043, 0.9727, 0.4043, 0.9727, 0.4043, 0.9727, 0.4043, 0.9727, 0.4043, 0.9727, 0.4043, 0.9727, 0.4043, 0.9727, 0.4043, 0.9727, 0.4043, 0.9727, 0.4043, 0.9727, 0.4043, 0.9727, 0.4043, 0.9727, 0.4043, 0.9727, 0.4043, 0.9727, 0.4043, 0.9727, 0.4043, 0.9727, 0.4043, 0.9727, 0.4043, 0.9727, 0.4043, 0.9727, 0.4043, 0.9727, 0.4043, 0.9727, 0.4043, 0.9727, 0.4043, 0.9727, 0.4043, 0.9727, 0.4043, 0.9727, 0.4043, 0.9727, 0.4043, 0.9727, 0.4043, 0.9727, 0.4043, 0.9727, 0.4043, 0.9727, 0.4043, 0.9727, 0.4043, 0.9727, 0.4043, 0.9727, 0.4043, 0.9727, 0.4043, 0.9727, 0.4043, 0.9727, 0.4043, 0.9727, 0.4043, 0.9727, 0.4043, 0.9727, 0.4043, 0.9727, 0.4043, 0.9727, 0.4043, 0.9727, 0.4043, 0.9727, 0.4043, 0.9727, 0.4043, 0.9727, 0.4043, 0.9727, 0.4043, 0.9727, 0.4043, 0.9727, 0.4043, 0.9727, 0.4043, 0.9727, 0.4043, 0.9727, 0.4043, 0.9727, 0.4043, 0.9727, 0.4043, 0.9727, 0.4043, 0.9727, 0.4707, 0.957, 0.4707, 0.957, 0.4707, 0.957, 0.4707, 0.957, 0.4707, 0.957, 0.4707, 0.957, 0.4707, 0.957, 0.4707, 0.957, 0.4707, 0.957, 0.4707, 0.957, 0.4707, 0.957, 0.4707, 0.957, 0.4707, 0.957, 0.4707, 0.957, 0.4707, 0.957, 0.4707, 0.957, 0.4707, 0.957, 0.4707, 0.957, 0.4707, 0.957, 0.4707, 0.957, 0.4707, 0.957, 0.4707, 0.957, 0.4707, 0.957, 0.4707, 0.957, 0.4707, 0.957, 0.4707, 0.957, 0.4707, 0.957, 0.4707, 0.957, 0.4707, 0.957, 0.4707, 0.957, 0.4707, 0.957, 0.4707, 0.957, 0.4043, 0.9727, 0.4043, 0.9727, 0.4043, 0.9727, 0.4043, 0.9727, 0.4043, 0.9727, 0.4043, 0.9727, 0.4043, 0.9727, 0.4043, 0.9727, 0.4043, 0.9727, 0.4043, 0.9727, 0.4043, 0.9727, 0.4043, 0.9727, 0.4043, 0.9727, 0.4043, 0.9727, 0.4043, 0.9727, 0.4043, 0.9727, 0.4043, 0.9727, 0.4043, 0.9727, 0.4043, 0.9727, 0.4043, 0.9727, 0.4043, 0.9727, 0.4043, 0.9727, 0.4043, 0.9727, 0.4043, 0.9727, 0.4043, 0.9727, 0.4043, 0.9727, 0.4043, 0.9727, 0.4043, 0.9727, 0.4043, 0.9727, 0.4043, 0.9727, 0.4043, 0.9727, 0.4043, 0.9727, 0.4043, 0.9727, 0.4043, 0.9727, 0.4043, 0.9727, 0.4043, 0.9727, 0.4043, 0.9727, 0.4043, 0.9727, 0.4043, 0.9727, 0.4043, 0.9727, 0.4043, 0.9727, 0.4043, 0.9727, 0.4043, 0.9727, 0.4043, 0.9727, 0.4043, 0.9727, 0.4043, 0.9727, 0.4043, 0.9727, 0.4043, 0.9727, 0.4707, 0.957, 0.4707, 0.957, 0.4707, 0.957, 0.4707, 0.957, 0.4707, 0.957, 0.4707, 0.957, 0.4707, 0.957, 0.4707, 0.957, 0.4707, 0.957, 0.4707, 0.957, 0.4707, 0.957, 0.4707, 0.957, 0.4707, 0.957, 0.4707, 0.957, 0.4707, 0.957, 0.4707, 0.957, 0.4043, 0.9727, 0.4043, 0.9727, 0.4043, 0.9727, 0.4043, 0.9727, 0.4043, 0.9727, 0.4043, 0.9727, 0.4043, 0.9727, 0.4043, 0.9727, 0.4043, 0.9727, 0.4043, 0.9727, 0.4043, 0.9727, 0.4043, 0.9727, 0.4043, 0.9727, 0.4043, 0.9727, 0.4043, 0.9727, 0.4043, 0.9727, 0.4043, 0.9727, 0.4043, 0.9727, 0.4043, 0.9727, 0.4043, 0.9727, 0.4043, 0.9727, 0.4043, 0.9727, 0.4043, 0.9727, 0.4043, 0.9727, 0.4043, 0.9727, 0.4043, 0.9727, 0.4043, 0.9727, 0.4043, 0.9727, 0.4043, 0.9727, 0.4043, 0.9727, 0.4043, 0.9727, 0.4043, 0.9727, 0.4043, 0.9727, 0.4043, 0.9727, 0.4043, 0.9727, 0.4043, 0.9727, 0.4043, 0.9727, 0.4043, 0.9727, 0.4043, 0.9727, 0.4043, 0.9727, 0.4043, 0.9727, 0.4043, 0.9727, 0.4043, 0.9727, 0.4043, 0.9727, 0.4043, 0.9727, 0.4043, 0.9727, 0.4043, 0.9727, 0.4043, 0.9727, 0.4043, 0.9727, 0.4043, 0.9727, 0.4043, 0.9727, 0.4043, 0.9727, 0.4043, 0.9727, 0.4043, 0.9727, 0.4043, 0.9727, 0.4043, 0.9727, 0.4043, 0.9727, 0.4043, 0.9727, 0.4043, 0.9727, 0.4043, 0.9727, 0.4043, 0.9727, 0.4043, 0.9727, 0.4043, 0.9727, 0.4043, 0.9727, 0.4043, 0.9727, 0.4043, 0.9727, 0.4043, 0.9727, 0.4043, 0.9727, 0.4043, 0.9727, 0.4043, 0.9727, 0.4043, 0.9727, 0.4043, 0.9727, 0.4043, 0.9727, 0.4043, 0.9727, 0.4043, 0.9727, 0.4043, 0.9727, 0.4043, 0.9727, 0.4043, 0.9727, 0.4043, 0.9727, 0.4043, 0.9727, 0.4043, 0.9727, 0.4043, 0.9727, 0.4043, 0.9727, 0.4043, 0.9727, 0.4043, 0.9727, 0.4043, 0.9727, 0.4043, 0.9727, 0.4043, 0.9727, 0.4043, 0.9727, 0.4043, 0.9727, 0.4043, 0.9727, 0.4043, 0.9727, 0.4043, 0.9727, 0.4043, 0.9727, 0.4043, 0.9727, 0.4043, 0.9727, 0.4043, 0.9727, 0.4043, 0.9727, 0.4043, 0.9727, 0.4043, 0.9727, 0.4043, 0.9727, 0.4043, 0.9727, 0.4043, 0.9727, 0.4043, 0.9727, 0.4043, 0.9727, 0.4043, 0.9727, 0.4043, 0.9727, 0.4043, 0.9727, 0.4043, 0.9727, 0.4043, 0.9727, 0.4043, 0.9727, 0.4043, 0.9727, 0.4043, 0.9727, 0.4043, 0.9727, 0.4043, 0.9727, 0.4043, 0.9727, 0.4043, 0.9727, 0.4043, 0.9727, 0.4043, 0.9727, 0.4043, 0.9727, 0.4043, 0.9727, 0.4043, 0.9727, 0.4043, 0.9727, 0.4043, 0.9727, 0.4043, 0.9727, 0.4043, 0.9727, 0.4043, 0.9727, 0.4043, 0.9727, 0.4707, 0.957, 0.4707, 0.957, 0.4707, 0.957, 0.4707, 0.957, 0.4707, 0.957, 0.4707, 0.957, 0.4707, 0.957, 0.4707, 0.957, 0.4707, 0.957, 0.4707, 0.957, 0.4707, 0.957, 0.4707, 0.957, 0.4707, 0.957, 0.4707, 0.957, 0.4707, 0.957, 0.4707, 0.957, 0.4707, 0.957, 0.4707, 0.957, 0.4707, 0.957, 0.4707, 0.957, 0.4707, 0.957, 0.4707, 0.957, 0.4707, 0.957, 0.4707, 0.957, 0.4707, 0.957, 0.4707, 0.957, 0.4707, 0.957, 0.4707, 0.957, 0.4707, 0.957, 0.4707, 0.957, 0.4707, 0.957, 0.4707, 0.957, 0.4766, 0.9605, 0.4766, 0.9605, 0.4766, 0.9605, 0.4766, 0.9605, 0.4766, 0.9605, 0.4766, 0.9605, 0.4766, 0.9605, 0.4766, 0.9605, 0.4766, 0.9605, 0.4766, 0.9605, 0.4766, 0.9605, 0.2227, 0.8648, 0.2227, 0.8648, 0.2227, 0.8648, 0.2227, 0.8648, 0.2227, 0.8648, 0.2227, 0.8648, 0.2227, 0.8648, 0.2227, 0.8648, 0.2227, 0.8648, 0.2227, 0.8648, 0.2227, 0.8648, 0.2227, 0.8648, 0.4766, 0.9605, 0.4766, 0.9605, 0.4766, 0.9605, 0.4766, 0.9605, 0.4766, 0.9605, 0.4766, 0.9605, 0.4766, 0.9605, 0.4766, 0.9605, 0.4766, 0.9605, 0.4766, 0.9605, 0.4766, 0.9605, 0.4766, 0.9605, 0.4766, 0.9605, 0.4766, 0.9605, 0.4766, 0.9605, 0.4766, 0.9605, 0.4766, 0.9605, 0.4766, 0.9605, 0.4766, 0.9605, 0.4766, 0.9605, 0.4766, 0.9605, 0.4766, 0.9605, 0.4766, 0.9605, 0.4766, 0.9605, 0.4766, 0.9605, 0.4766, 0.9605, 0.4766, 0.9605, 0.4766, 0.9605, 0.4766, 0.9605, 0.4766, 0.9605, 0.4766, 0.9605, 0.4766, 0.9605, 0.4766, 0.9605, 0.4766, 0.9605, 0.4766, 0.9605, 0.4766, 0.9605, 0.4766, 0.9605, 0.2227, 0.8648, 0.2227, 0.8648, 0.2227, 0.8648, 0.2227, 0.8648, 0.2227, 0.8648, 0.2227, 0.8648, 0.2227, 0.8648, 0.2227, 0.8648, 0.2227, 0.8648, 0.2227, 0.8648, 0.2227, 0.8648, 0.2227, 0.8648, 0.2227, 0.8648, 0.2227, 0.8648, 0.2227, 0.8648, 0.2227, 0.8648, 0.2227, 0.8648, 0.2227, 0.8648, 0.2227, 0.8648, 0.2227, 0.8648, 0.2227, 0.8648, 0.2227, 0.8648, 0.2227, 0.8648, 0.2227, 0.8648, 0.2227, 0.8648, 0.2227, 0.8648, 0.2227, 0.8648, 0.2227, 0.8648, 0.2227, 0.8648, 0.2227, 0.8648, 0.2227, 0.8648, 0.2227, 0.8648, 0.2227, 0.8648, 0.2227, 0.8648, 0.2227, 0.8648, 0.2227, 0.8648, 0.4551, 0.9664, 0.4551, 0.9664, 0.4551, 0.9664, 0.4551, 0.9664, 0.4551, 0.9664, 0.4551, 0.9664, 0.4551, 0.9664, 0.4551, 0.9664, 0.4551, 0.9664, 0.4551, 0.9664, 0.4551, 0.9664, 0.4551, 0.9664, 0.4551, 0.9664, 0.4551, 0.9664, 0.4551, 0.9664, 0.4551, 0.9664, 0.4551, 0.9664, 0.4551, 0.9664, 0.4551, 0.9664, 0.4551, 0.9664, 0.4551, 0.9664, 0.4551, 0.9664, 0.4551, 0.9664, 0.4551, 0.9664, 0.4551, 0.9664, 0.4551, 0.9664, 0.4551, 0.9664, 0.4551, 0.9664, 0.4551, 0.9664, 0.4551, 0.9664, 0.4551, 0.9664, 0.4551, 0.9664, 0.4551, 0.9664, 0.4551, 0.9664, 0.4551, 0.9664, 0.4551, 0.9664, 0.4551, 0.9664, 0.4551, 0.9664, 0.4551, 0.9664, 0.4551, 0.9664, 0.4551, 0.9664, 0.4551, 0.9664, 0.4551, 0.9664, 0.4551, 0.9664, 0.4551, 0.9664, 0.4551, 0.9664, 0.4551, 0.9664, 0.4551, 0.9664, 0.4551, 0.9664, 0.4551, 0.9664, 0.4551, 0.9664, 0.4551, 0.9664, 0.4551, 0.9664, 0.4551, 0.9664, 0.4551, 0.9664, 0.4551, 0.9664, 0.2227, 0.8648, 0.2227, 0.8648, 0.2227, 0.8648, 0.2227, 0.8648, 0.2227, 0.8648, 0.2227, 0.8648, 0.2227, 0.8648, 0.2227, 0.8648, 0.2227, 0.8648, 0.2227, 0.8648, 0.2227, 0.8648, 0.2227, 0.8648, 0.2227, 0.8648, 0.2227, 0.8648, 0.2227, 0.8648, 0.2227, 0.8648, 0.2227, 0.8648, 0.2227, 0.8648, 0.2227, 0.8648, 0.2227, 0.8648, 0.2227, 0.8648, 0.2227, 0.8648, 0.2227, 0.8648, 0.2227, 0.8648, 0.2227, 0.8648, 0.2227, 0.8648, 0.2227, 0.8648, 0.2227, 0.8648, 0.2227, 0.8648, 0.2227, 0.8648, 0.2227, 0.8648, 0.2227, 0.8648, 0.2227, 0.8648, 0.2227, 0.8648, 0.2227, 0.8648, 0.2227, 0.8648, 0.2227, 0.8648, 0.2227, 0.8648, 0.2227, 0.8648, 0.2227, 0.8648, 0.2227, 0.8648, 0.2227, 0.8648, 0.2227, 0.8648, 0.2227, 0.8648, 0.2227, 0.8648, 0.2227, 0.8648, 0.2227, 0.8648, 0.2227, 0.8648, 0.2227, 0.8648, 0.2227, 0.8648, 0.2227, 0.8648, 0.2227, 0.8648, 0.2227, 0.8648, 0.2227, 0.8648, 0.2227, 0.8648, 0.2227, 0.8648, 0.2227, 0.8648, 0.2227, 0.8648, 0.2227, 0.8648, 0.2227, 0.8648, 0.2227, 0.8648, 0.2227, 0.8648, 0.2227, 0.8648, 0.2227, 0.8648, 0.2227, 0.8648, 0.2227, 0.8648, 0.2227, 0.8648, 0.2227, 0.8648, 0.2227, 0.8648, 0.2227, 0.8648, 0.2227, 0.8648, 0.2227, 0.8648, 0.2227, 0.8648, 0.2227, 0.8648, 0.2227, 0.8648, 0.2227, 0.8648, 0.2227, 0.8648, 0.2227, 0.8648, 0.2227, 0.8648, 0.2227, 0.8648, 0.2227, 0.8648, 0.2227, 0.8648, 0.2227, 0.8648, 0.2227, 0.8648, 0.2227, 0.8648, 0.2227, 0.8648, 0.2227, 0.8648, 0.2227, 0.8648, 0.2227, 0.8648, 0.2227, 0.8648, 0.2227, 0.8648, 0.2227, 0.8648, 0.2227, 0.8648, 0.2227, 0.8648, 0.2227, 0.8648, 0.2227, 0.8648, 0.2227, 0.8648, 0.2227, 0.8648, 0.2227, 0.8648, 0.2227, 0.8648, 0.2227, 0.8648, 0.2227, 0.8648, 0.2227, 0.8648, 0.2227, 0.8648, 0.2227, 0.8648, 0.2227, 0.8648, 0.2227, 0.8648, 0.2227, 0.8648, 0.2227, 0.8648, 0.2227, 0.8648, 0.2227, 0.8648, 0.2227, 0.8648, 0.2227, 0.8648, 0.2227, 0.8648, 0.2227, 0.8648, 0.2227, 0.8648, 0.2227, 0.8648, 0.2227, 0.8648, 0.2227, 0.8648, 0.2227, 0.8648, 0.2227, 0.8648, 0.2227, 0.8648, 0.2227, 0.8648, 0.2227, 0.8648, 0.2227, 0.8648, 0.2227, 0.8648, 0.2227, 0.8648, 0.2227, 0.8648])
me_cube_003.materials.append(mat_material)
me_cube_003.use_mirror_vertex_groups = False
me_cube_003.update()

# ---- objects
ob_customizationhanger = bpy.data.objects.new('CustomizationHanger', me_cube_003)

# ---- transforms, parenting, visibility, modifiers, constraints
ob_customizationhanger.location = (0.0, 0.0, 0.0)
ob_customizationhanger.lock_rotations_4d = False
ob_customizationhanger.empty_display_type = 'ARROWS'
ob_customizationhanger.lineart.crease_threshold = 0.0

# ---- collection membership
col_collection.objects.link(ob_customizationhanger)

# ---- scene / render settings (as saved in the file)
scene.frame_start = 1; scene.frame_end = 250; scene.frame_set(43)
scene.render.engine = 'BLENDER_EEVEE_NEXT'
scene.cycles.sampling_pattern = 'TABULATED_SOBOL'
scene.view_settings.view_transform = 'Filmic'
bpy.context.view_layer.update()

# ---- added for rendering (the .blend has no active camera and no usable light): camera, sun
cam_auto = bpy.data.cameras.new('AutoCamera')
cam_auto.lens = 50.0
cam_auto.sensor_width = 36.0
cam_auto.clip_end = 1000.0
ob_auto_camera = bpy.data.objects.new('AutoCamera', cam_auto)
scene.collection.objects.link(ob_auto_camera)
ob_auto_camera.location = (2.27698, -2.88016, 1.43082)
ob_auto_camera.rotation_euler = (1.09748, -7.21219e-08, 0.694738)
scene.camera = ob_auto_camera
light_auto_sun = bpy.data.lights.new('AutoSun', 'SUN')
light_auto_sun.energy = 3.0
light_auto_sun.angle = 0.0523599
ob_auto_sun = bpy.data.objects.new('AutoSun', light_auto_sun)
scene.collection.objects.link(ob_auto_sun)
ob_auto_sun.rotation_euler = (0.872665, 0.174533, 0.523599)
bpy.context.view_layer.update()
